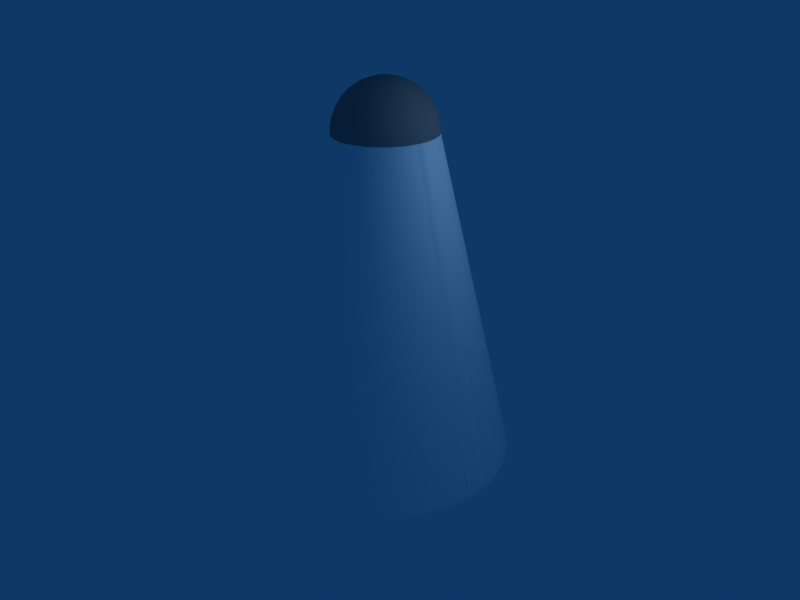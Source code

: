 # Source: pill-challenge.blend  (saved by Blender 2.37.0; exported with 4.5.12 LTS)
import bpy
from mathutils import Matrix  # noqa: F401  (used for matrix-valued properties, if any)

bpy.ops.wm.read_factory_settings(use_empty=True)
scene = bpy.context.scene
scene.name = 'Scene'

# ---- collections
col_collection_1 = bpy.data.collections.new('Collection 1'); scene.collection.children.link(col_collection_1)

# ---- materials (node trees are filled in below, after node groups)
mat_material_002 = bpy.data.materials.new('Material.002')
mat_material_002.alpha_threshold = 0.0
mat_material_002.preview_render_type = 'FLAT'
mat_material_002.diffuse_color = (0.5065, 0.5187, 0.5187, 1.0)
mat_material_002.roughness = 0.5
mat_material_002.line_color = (0.0, 0.0, 0.0, 1.0)
mat_material_001 = bpy.data.materials.new('Material.001')
mat_material_001.alpha_threshold = 0.0
mat_material_001.preview_render_type = 'FLAT'
mat_material_001.diffuse_color = (1.0, 1.0, 1.0, 1.0)
mat_material_001.roughness = 0.5
mat_material_001.line_color = (0.0, 0.0, 0.0, 1.0)

# ---- node groups
ng_auto_smooth = bpy.data.node_groups.new('Auto Smooth', 'GeometryNodeTree')
_s = ng_auto_smooth.interface.new_socket(name='Geometry', in_out='OUTPUT', socket_type='NodeSocketGeometry')
_s = ng_auto_smooth.interface.new_socket(name='Geometry', in_out='INPUT', socket_type='NodeSocketGeometry')
_s = ng_auto_smooth.interface.new_socket(name='Angle', in_out='INPUT', socket_type='NodeSocketFloat')
_s.subtype = 'ANGLE'
_s.min_value = 0.0
_s.max_value = 3.142
ng_auto_smooth.is_modifier = True
_N = ng_auto_smooth.nodes; _L = ng_auto_smooth.links
n0 = _N.new('NodeGroupOutput'); n0.name = 'Group Output'; n0.location = (480, -100)
n1 = _N.new('NodeGroupInput'); n1.name = 'Group Input'; n1.location = (-420, -300)
n2 = _N.new('NodeGroupInput'); n2.name = 'Group Input.001'; n2.location = (-60, -100)
n3 = _N.new('GeometryNodeSetShadeSmooth'); n3.name = 'Set Shade Smooth'; n3.location = (120, -100)
n3.domain = 'EDGE'
n4 = _N.new('GeometryNodeSetShadeSmooth'); n4.name = 'Set Shade Smooth.001'; n4.location = (300, -100)
n5 = _N.new('GeometryNodeInputMeshEdgeAngle'); n5.name = 'Edge Angle'; n5.location = (-420, -220)
n6 = _N.new('GeometryNodeInputEdgeSmooth'); n6.name = 'Is Edge Smooth'; n6.location = (-60, -160)
n7 = _N.new('GeometryNodeInputShadeSmooth'); n7.name = 'Is Face Smooth'; n7.location = (-240, -340)
n8 = _N.new('FunctionNodeBooleanMath'); n8.name = 'Boolean Math'; n8.location = (-60, -220)
n9 = _N.new('FunctionNodeCompare'); n9.name = 'Compare'; n9.location = (-240, -180)
n9.operation = 'LESS_EQUAL'
_L.new(n5.outputs[0], n9.inputs[0])
_L.new(n4.outputs[0], n0.inputs[0])
_L.new(n1.outputs[1], n9.inputs[1])
_L.new(n9.outputs[0], n8.inputs[0])
_L.new(n7.outputs[0], n8.inputs[1])
_L.new(n2.outputs[0], n3.inputs[0])
_L.new(n6.outputs[0], n3.inputs[1])
_L.new(n3.outputs[0], n4.inputs[0])
_L.new(n8.outputs[0], n3.inputs[2])
n0.is_active_output = True

# ---- material node trees

# ---- world
world_world = bpy.data.worlds.new('World'); scene.world = world_world
world_world.color = (0.05656, 0.2208, 0.4)
world_world.use_sun_shadow = False
world_world.sun_shadow_jitter_overblur = 0.0
world_world.cycles.sampling_method = 'MANUAL'
world_world.cycles.sample_map_resolution = 256

# ---- cameras
cam_camera = bpy.data.cameras.new('Camera')
cam_camera.passepartout_alpha = 0.2
cam_camera.clip_end = 100.0
cam_camera.lens = 35.0
cam_camera.ortho_scale = 7.314
cam_camera.show_passepartout = False
cam_camera.show_safe_areas = True
cam_camera.dof.focus_distance = 0.0
cam_camera.dof.aperture_fstop = 128.0

# ---- lights
light_spot = bpy.data.lights.new('Spot', 'POINT')
light_spot.transmission_factor = 0.0
light_spot.cutoff_distance = 30.0
light_spot.energy = 100.0
light_spot.shadow_buffer_clip_start = 1.001
light_spot.shadow_soft_size = 1.0
light_spot.shadow_maximum_resolution = 0.006
light_spot.use_absolute_resolution = True
light_spot.cycles.use_multiple_importance_sampling = False

# ---- meshes
me_sphere_001 = bpy.data.meshes.new('Sphere.001')
me_sphere_001.from_pydata([(0.08025, -0.3934, -0.8307), (0.1597, -0.3776, -0.8187), (0.2377, -0.3621, -0.7988), (0.3133, -0.3471, -0.7712), (0.3859, -0.3326, -0.7362), (0.4549, -0.3189, -0.6941), (0.5194, -0.3061, -0.6453), (0.5789, -0.2942, -0.5903), (0.6329, -0.2835, -0.5296), (0.6807, -0.274, -0.4638), (0.7221, -0.2658, -0.3935), (0.7564, -0.2589, -0.3195), (0.7835, -0.2536, -0.2423), (0.803, -0.2497, -0.1629), (0.8148, -0.2473, -0.08182), (0.8187, -0.2465, -1.036e-07), (0.8148, -0.2473, 0.08182), (0.803, -0.2497, 0.1629), (0.7835, -0.2536, 0.2423), (0.7564, -0.2589, 0.3195), (0.7221, -0.2658, 0.3935), (0.6807, -0.274, 0.4638), (0.6329, -0.2835, 0.5296), (0.5789, -0.2942, 0.5903), (0.5194, -0.3061, 0.6453), (0.4549, -0.3189, 0.6941), (0.3859, -0.3326, 0.7362), (0.3133, -0.3471, 0.7712), (0.2377, -0.3621, 0.7988), (0.1597, -0.3776, 0.8187), (0.08025, -0.3934, 0.8307), (0.07559, -0.3781, 0.8307), (0.1505, -0.3471, 0.8187), (0.2239, -0.3167, 0.7988), (0.2951, -0.2872, 0.7712), (0.3636, -0.2588, 0.7362), (0.4285, -0.2319, 0.6941), (0.4893, -0.2067, 0.6453), (0.5453, -0.1835, 0.5903), (0.5962, -0.1625, 0.5296), (0.6412, -0.1438, 0.4638), (0.6802, -0.1277, 0.3935), (0.7125, -0.1143, 0.3195), (0.738, -0.1037, 0.2423), (0.7564, -0.09609, 0.1629), (0.7675, -0.09149, 0.08182), (0.7712, -0.08995, -9.718e-08), (0.7675, -0.09149, -0.08182), (0.7564, -0.09609, -0.1629), (0.738, -0.1037, -0.2423), (0.7125, -0.1143, -0.3195), (0.6802, -0.1277, -0.3935), (0.6412, -0.1438, -0.4638), (0.5962, -0.1625, -0.5296), (0.5453, -0.1835, -0.5903), (0.4893, -0.2067, -0.6453), (0.4285, -0.2319, -0.6941), (0.3636, -0.2588, -0.7362), (0.2951, -0.2872, -0.7712), (0.2239, -0.3167, -0.7988), (0.1505, -0.3471, -0.8187), (0.07559, -0.3781, -0.8307), (-3.372e-07, -0.4094, -0.8348), (0.06803, -0.3639, -0.8307), (0.1354, -0.3189, -0.8187), (0.2015, -0.2748, -0.7988), (0.2656, -0.2319, -0.7712), (0.3272, -0.1908, -0.7362), (0.3856, -0.1517, -0.6941), (0.4403, -0.1152, -0.6453), (0.4908, -0.08147, -0.5903), (0.5365, -0.0509, -0.5296), (0.5771, -0.02379, -0.4638), (0.6121, -0.0003922, -0.3935), (0.6412, 0.01907, -0.3195), (0.6642, 0.0344, -0.2423), (0.6807, 0.04546, -0.1629), (0.6907, 0.05214, -0.08182), (0.6941, 0.05437, -9.122e-08), (0.6907, 0.05214, 0.08182), (0.6807, 0.04546, 0.1629), (0.6642, 0.0344, 0.2423), (0.6412, 0.01907, 0.3195), (0.6121, -0.0003922, 0.3935), (0.5771, -0.02379, 0.4638), (0.5365, -0.0509, 0.5296), (0.4908, -0.08147, 0.5903), (0.4403, -0.1152, 0.6453), (0.3856, -0.1517, 0.6941), (0.3272, -0.1908, 0.7362), (0.2656, -0.2319, 0.7712), (0.2015, -0.2748, 0.7988), (0.1354, -0.3189, 0.8187), (0.06803, -0.3639, 0.8307), (0.05786, -0.3515, 0.8307), (0.1152, -0.2942, 0.8187), (0.1713, -0.2381, 0.7988), (0.2259, -0.1835, 0.7712), (0.2783, -0.1312, 0.7362), (0.3279, -0.08147, 0.6941), (0.3745, -0.03494, 0.6453), (0.4174, 0.007981, 0.5903), (0.4563, 0.04688, 0.5296), (0.4908, 0.08139, 0.4638), (0.5206, 0.1112, 0.3935), (0.5453, 0.1359, 0.3195), (0.5649, 0.1555, 0.2423), (0.5789, 0.1695, 0.1629), (0.5874, 0.178, 0.08182), (0.5903, 0.1809, -8.6e-08), (0.5874, 0.178, -0.08182), (0.5789, 0.1695, -0.1629), (0.5649, 0.1555, -0.2423), (0.5453, 0.1359, -0.3195), (0.5206, 0.1112, -0.3935), (0.4908, 0.08139, -0.4638), (0.4563, 0.04688, -0.5296), (0.4174, 0.007981, -0.5903), (0.3745, -0.03494, -0.6453), (0.3279, -0.08147, -0.6941), (0.2783, -0.1312, -0.7362), (0.2259, -0.1835, -0.7712), (0.1713, -0.2381, -0.7988), (0.1152, -0.2942, -0.8187), (0.05786, -0.3515, -0.8307), (0.04546, -0.3414, -0.8307), (0.09048, -0.274, -0.8187), (0.1346, -0.2079, -0.7988), (0.1775, -0.1438, -0.7712), (0.2186, -0.08221, -0.7362), (0.2577, -0.02379, -0.6941), (0.2942, 0.03092, -0.6453), (0.3279, 0.08139, -0.5903), (0.3585, 0.1271, -0.5296), (0.3856, 0.1677, -0.4638), (0.409, 0.2027, -0.3935), (0.4285, 0.2318, -0.3195), (0.4438, 0.2548, -0.2423), (0.4549, 0.2713, -0.1629), (0.4615, 0.2813, -0.08182), (0.4638, 0.2847, -8.172e-08), (0.4615, 0.2813, 0.08182), (0.4549, 0.2713, 0.1629), (0.4438, 0.2548, 0.2423), (0.4285, 0.2318, 0.3195), (0.409, 0.2027, 0.3935), (0.3856, 0.1677, 0.4638), (0.3585, 0.1271, 0.5296), (0.3279, 0.08139, 0.5903), (0.2942, 0.03092, 0.6453), (0.2577, -0.02379, 0.6941), (0.2186, -0.08221, 0.7362), (0.1775, -0.1438, 0.7712), (0.1346, -0.2079, 0.7988), (0.09048, -0.274, 0.8187), (0.04546, -0.3414, 0.8307), (0.03131, -0.3338, 0.8307), (0.06232, -0.2589, 0.8187), (0.09273, -0.1855, 0.7988), (0.1222, -0.1143, 0.7712), (0.1506, -0.04585, 0.7362), (0.1775, 0.01907, 0.6941), (0.2027, 0.07986, 0.6453), (0.2259, 0.1359, 0.5903), (0.2469, 0.1868, 0.5296), (0.2656, 0.2318, 0.4638), (0.2817, 0.2708, 0.3935), (0.2951, 0.3031, 0.3195), (0.3057, 0.3286, 0.2423), (0.3133, 0.347, 0.1629), (0.3179, 0.3581, 0.08182), (0.3195, 0.3618, -7.853e-08), (0.3179, 0.3581, -0.08182), (0.3133, 0.347, -0.1629), (0.3057, 0.3286, -0.2423), (0.2951, 0.3031, -0.3195), (0.2817, 0.2708, -0.3935), (0.2656, 0.2318, -0.4638), (0.2469, 0.1868, -0.5296), (0.2259, 0.1359, -0.5903), (0.2027, 0.07986, -0.6453), (0.1775, 0.01907, -0.6941), (0.1506, -0.04585, -0.7362), (0.1222, -0.1143, -0.7712), (0.09273, -0.1855, -0.7988), (0.06232, -0.2589, -0.8187), (0.03131, -0.3338, -0.8307), (0.01596, -0.3292, -0.8307), (0.03177, -0.2497, -0.8187), (0.04727, -0.1717, -0.7988), (0.06232, -0.09609, -0.7712), (0.07677, -0.02346, -0.7362), (0.09048, 0.04546, -0.6941), (0.1033, 0.11, -0.6453), (0.1152, 0.1695, -0.5903), (0.1259, 0.2235, -0.5296), (0.1354, 0.2713, -0.4638), (0.1436, 0.3127, -0.3935), (0.1505, 0.347, -0.3195), (0.1558, 0.3741, -0.2423), (0.1597, 0.3936, -0.1629), (0.1621, 0.4054, -0.08182), (0.1629, 0.4093, -7.657e-08), (0.1621, 0.4054, 0.08182), (0.1597, 0.3936, 0.1629), (0.1558, 0.3741, 0.2423), (0.1505, 0.347, 0.3195), (0.1436, 0.3127, 0.3935), (0.1354, 0.2713, 0.4638), (0.1259, 0.2235, 0.5296), (0.1152, 0.1695, 0.5903), (0.1033, 0.11, 0.6453), (0.09048, 0.04546, 0.6941), (0.07677, -0.02346, 0.7362), (0.06232, -0.09609, 0.7712), (0.04727, -0.1717, 0.7988), (0.03177, -0.2497, 0.8187), (0.01596, -0.3292, 0.8307), (2.137e-07, -0.3276, 0.8307), (2.087e-07, -0.2465, 0.8187), (2.228e-07, -0.1671, 0.7988), (1.992e-07, -0.08995, 0.7712), (1.9e-07, -0.0159, 0.7362), (2.266e-07, 0.05437, 0.6941), (2.005e-07, 0.1202, 0.6453), (2.042e-07, 0.1809, 0.5903), (2.043e-07, 0.2359, 0.5296), (1.954e-07, 0.2847, 0.4638), (1.443e-07, 0.3268, 0.3935), (1.875e-07, 0.3618, 0.3195), (1.551e-07, 0.3894, 0.2423), (1.21e-07, 0.4093, 0.1629), (1.778e-07, 0.4213, 0.08182), (1.528e-07, 0.4254, -7.591e-08), (1.778e-07, 0.4213, -0.08182), (1.555e-07, 0.4093, -0.1629), (1.515e-07, 0.3894, -0.2423), (2.22e-07, 0.3618, -0.3195), (1.804e-07, 0.3268, -0.3935), (1.849e-07, 0.2847, -0.4638), (1.851e-07, 0.2359, -0.5296), (1.85e-07, 0.1809, -0.5903), (2.001e-07, 0.1202, -0.6453), (1.917e-07, 0.05437, -0.6941), (1.948e-07, -0.0159, -0.7362), (2.176e-07, -0.08995, -0.7712), (2.101e-07, -0.1671, -0.7988), (1.99e-07, -0.2465, -0.8187), (2.115e-07, -0.3276, -0.8307), (-0.01596, -0.3292, -0.8307), (-0.03177, -0.2497, -0.8187), (-0.04727, -0.1717, -0.7988), (-0.06232, -0.09609, -0.7712), (-0.07677, -0.02346, -0.7362), (-0.09048, 0.04546, -0.6941), (-0.1033, 0.11, -0.6453), (-0.1152, 0.1695, -0.5903), (-0.1259, 0.2235, -0.5296), (-0.1354, 0.2713, -0.4638), (-0.1436, 0.3127, -0.3935), (-0.1505, 0.347, -0.3195), (-0.1558, 0.3741, -0.2423), (-0.1597, 0.3936, -0.1629), (-0.1621, 0.4054, -0.08182), (-0.1629, 0.4093, -7.657e-08), (-0.1621, 0.4054, 0.08182), (-0.1597, 0.3936, 0.1629), (-0.1558, 0.3741, 0.2423), (-0.1505, 0.347, 0.3195), (-0.1436, 0.3127, 0.3935), (-0.1354, 0.2713, 0.4638), (-0.1259, 0.2235, 0.5296), (-0.1152, 0.1695, 0.5903), (-0.1033, 0.11, 0.6453), (-0.09048, 0.04546, 0.6941), (-0.07677, -0.02346, 0.7362), (-0.06232, -0.09609, 0.7712), (-0.04727, -0.1717, 0.7988), (-0.03177, -0.2497, 0.8187), (-0.01596, -0.3292, 0.8307), (-0.03131, -0.3338, 0.8307), (-0.06232, -0.2589, 0.8187), (-0.09273, -0.1855, 0.7988), (-0.1222, -0.1143, 0.7712), (-0.1506, -0.04585, 0.7362), (-0.1775, 0.01907, 0.6941), (-0.2027, 0.07986, 0.6453), (-0.2259, 0.1359, 0.5903), (-0.2469, 0.1868, 0.5296), (-0.2656, 0.2318, 0.4638), (-0.2817, 0.2708, 0.3935), (-0.2951, 0.3031, 0.3195), (-0.3057, 0.3286, 0.2423), (-0.3133, 0.347, 0.1629), (-0.3179, 0.3581, 0.08182), (-0.3195, 0.3618, -7.853e-08), (-0.3179, 0.3581, -0.08182), (-0.3133, 0.347, -0.1629), (-0.3057, 0.3286, -0.2423), (-0.2951, 0.3031, -0.3195), (-0.2817, 0.2708, -0.3935), (-0.2656, 0.2318, -0.4638), (-0.2469, 0.1868, -0.5296), (-0.2259, 0.1359, -0.5903), (-0.2027, 0.07986, -0.6453), (-0.1775, 0.01907, -0.6941), (-0.1506, -0.04585, -0.7362), (-0.1222, -0.1143, -0.7712), (-0.09273, -0.1855, -0.7988), (-0.06232, -0.2589, -0.8187), (-0.03131, -0.3338, -0.8307), (-0.04546, -0.3414, -0.8307), (-0.09048, -0.274, -0.8187), (-0.1346, -0.2079, -0.7988), (-0.1775, -0.1438, -0.7712), (-0.2186, -0.08221, -0.7362), (-0.2577, -0.02379, -0.6941), (-0.2942, 0.03092, -0.6453), (-0.3279, 0.08139, -0.5903), (-0.3585, 0.1271, -0.5296), (-0.3856, 0.1677, -0.4638), (-0.409, 0.2027, -0.3935), (-0.4285, 0.2318, -0.3195), (-0.4438, 0.2548, -0.2423), (-0.4549, 0.2713, -0.1629), (-0.4615, 0.2813, -0.08182), (-0.4638, 0.2847, -8.172e-08), (-0.4615, 0.2813, 0.08182), (-0.4549, 0.2713, 0.1629), (-0.4438, 0.2548, 0.2423), (-0.4285, 0.2318, 0.3195), (-0.409, 0.2027, 0.3935), (-0.3856, 0.1677, 0.4638), (-0.3585, 0.1271, 0.5296), (-0.3279, 0.08139, 0.5903), (-0.2942, 0.03092, 0.6453), (-0.2577, -0.02379, 0.6941), (-0.2186, -0.08221, 0.7362), (-0.1775, -0.1438, 0.7712), (-0.1346, -0.2079, 0.7988), (-0.09048, -0.274, 0.8187), (-0.04546, -0.3414, 0.8307), (-0.05786, -0.3515, 0.8307), (-0.1152, -0.2942, 0.8187), (-0.1713, -0.2381, 0.7988), (-0.2259, -0.1835, 0.7712), (-0.2783, -0.1312, 0.7362), (-0.3279, -0.08147, 0.6941), (-0.3745, -0.03494, 0.6453), (-0.4174, 0.007981, 0.5903), (-0.4563, 0.04688, 0.5296), (-0.4908, 0.08139, 0.4638), (-0.5206, 0.1112, 0.3935), (-0.5453, 0.1359, 0.3195), (-0.5649, 0.1555, 0.2423), (-0.5789, 0.1695, 0.1629), (-0.5874, 0.178, 0.08182), (-0.5903, 0.1809, -8.6e-08), (-0.5874, 0.178, -0.08182), (-0.5789, 0.1695, -0.1629), (-0.5649, 0.1555, -0.2423), (-0.5453, 0.1359, -0.3195), (-0.5206, 0.1112, -0.3935), (-0.4908, 0.08139, -0.4638), (-0.4563, 0.04688, -0.5296), (-0.4174, 0.007981, -0.5903), (-0.3745, -0.03494, -0.6453), (-0.3279, -0.08147, -0.6941), (-0.2783, -0.1312, -0.7362), (-0.2259, -0.1835, -0.7712), (-0.1713, -0.2381, -0.7988), (-0.1152, -0.2942, -0.8187), (-0.05786, -0.3515, -0.8307), (-0.06803, -0.3639, -0.8307), (-0.1354, -0.3189, -0.8187), (-0.2015, -0.2748, -0.7988), (-0.2656, -0.2319, -0.7712), (-0.3272, -0.1908, -0.7362), (-0.3856, -0.1517, -0.6941), (-0.4403, -0.1152, -0.6453), (-0.4908, -0.08147, -0.5903), (-0.5365, -0.0509, -0.5296), (-0.5771, -0.02379, -0.4638), (-0.6121, -0.0003924, -0.3935), (-0.6412, 0.01907, -0.3195), (-0.6642, 0.0344, -0.2423), (-0.6807, 0.04546, -0.1629), (-0.6907, 0.05214, -0.08182), (-0.6941, 0.05437, -9.122e-08), (-0.6907, 0.05214, 0.08182), (-0.6807, 0.04546, 0.1629), (-0.6642, 0.0344, 0.2423), (-0.6412, 0.01907, 0.3195), (-0.6121, -0.0003924, 0.3935), (-0.5771, -0.02379, 0.4638), (-0.5365, -0.0509, 0.5296), (-0.4908, -0.08147, 0.5903), (-0.4403, -0.1152, 0.6453), (-0.3856, -0.1517, 0.6941), (-0.3272, -0.1908, 0.7362), (-0.2656, -0.2319, 0.7712), (-0.2015, -0.2748, 0.7988), (-0.1354, -0.3189, 0.8187), (-0.06803, -0.3639, 0.8307), (2.199e-07, -0.4094, 0.8348), (-0.07559, -0.3781, 0.8307), (-0.1505, -0.3471, 0.8187), (-0.2239, -0.3167, 0.7988), (-0.2951, -0.2872, 0.7712), (-0.3636, -0.2588, 0.7362), (-0.4285, -0.2319, 0.6941), (-0.4893, -0.2067, 0.6453), (-0.5453, -0.1835, 0.5903), (-0.5962, -0.1625, 0.5296), (-0.6412, -0.1438, 0.4638), (-0.6802, -0.1277, 0.3935), (-0.7125, -0.1143, 0.3195), (-0.738, -0.1037, 0.2423), (-0.7564, -0.09609, 0.1629), (-0.7675, -0.09149, 0.08182), (-0.7712, -0.08995, -9.718e-08), (-0.7675, -0.09149, -0.08182), (-0.7564, -0.09609, -0.1629), (-0.738, -0.1037, -0.2423), (-0.7125, -0.1143, -0.3195), (-0.6802, -0.1277, -0.3935), (-0.6412, -0.1438, -0.4638), (-0.5962, -0.1625, -0.5296), (-0.5453, -0.1835, -0.5903), (-0.4893, -0.2067, -0.6453), (-0.4285, -0.2319, -0.6941), (-0.3636, -0.2588, -0.7362), (-0.2951, -0.2872, -0.7712), (-0.2239, -0.3167, -0.7988), (-0.1505, -0.3471, -0.8187), (-0.07559, -0.3781, -0.8307), (-0.08025, -0.3934, -0.8307), (-0.1597, -0.3776, -0.8187), (-0.2377, -0.3621, -0.7988), (-0.3133, -0.3471, -0.7712), (-0.3859, -0.3326, -0.7362), (-0.4549, -0.3189, -0.6941), (-0.5194, -0.3061, -0.6453), (-0.5789, -0.2942, -0.5903), (-0.6329, -0.2835, -0.5296), (-0.6807, -0.274, -0.4638), (-0.7221, -0.2658, -0.3935), (-0.7564, -0.2589, -0.3195), (-0.7835, -0.2536, -0.2423), (-0.803, -0.2497, -0.1629), (-0.8148, -0.2473, -0.08182), (-0.8187, -0.2465, -1.036e-07), (-0.8148, -0.2473, 0.08182), (-0.803, -0.2497, 0.1629), (-0.7835, -0.2536, 0.2423), (-0.7564, -0.2589, 0.3195), (-0.7221, -0.2658, 0.3935), (-0.6807, -0.274, 0.4638), (-0.6329, -0.2835, 0.5296), (-0.5789, -0.2942, 0.5903), (-0.5194, -0.3061, 0.6453), (-0.4549, -0.3189, 0.6941), (-0.3859, -0.3326, 0.7362), (-0.3133, -0.3471, 0.7712), (-0.2377, -0.3621, 0.7988), (-0.1597, -0.3776, 0.8187), (-0.08025, -0.3934, 0.8307), (-0.08182, -0.4094, 0.8307), (-0.1629, -0.4094, 0.8187), (-0.2423, -0.4094, 0.7988), (-0.3195, -0.4094, 0.7712), (-0.3935, -0.4094, 0.7362), (-0.4638, -0.4094, 0.6941), (-0.5296, -0.4094, 0.6453), (-0.5903, -0.4094, 0.5903), (-0.6453, -0.4094, 0.5296), (-0.6941, -0.4094, 0.4638), (-0.7362, -0.4094, 0.3935), (-0.7712, -0.4094, 0.3195), (-0.7988, -0.4094, 0.2423), (-0.8187, -0.4094, 0.1629), (-0.8307, -0.4094, 0.08182), (-0.8348, -0.4094, -1.104e-07), (-0.8307, -0.4094, -0.08182), (-0.8187, -0.4094, -0.1629), (-0.7988, -0.4094, -0.2423), (-0.7712, -0.4094, -0.3195), (-0.7362, -0.4094, -0.3935), (-0.6941, -0.4094, -0.4638), (-0.6453, -0.4094, -0.5296), (-0.5903, -0.4094, -0.5903), (-0.5296, -0.4094, -0.6453), (-0.4638, -0.4094, -0.6941), (-0.3935, -0.4094, -0.7362), (-0.3195, -0.4094, -0.7712), (-0.2423, -0.4094, -0.7988), (-0.1629, -0.4094, -0.8187), (-0.08182, -0.4094, -0.8307), (-0.08025, -0.4254, -0.8307), (-0.08025, -0.4254, 0.8307), (0.08025, -0.4254, -0.8307), (0.08025, -0.4254, 0.8307), (0.08182, -0.4094, 0.8307), (0.1629, -0.4094, 0.8187), (0.2423, -0.4094, 0.7988), (0.3195, -0.4094, 0.7712), (0.3935, -0.4094, 0.7362), (0.4638, -0.4094, 0.6941), (0.5296, -0.4094, 0.6453), (0.5903, -0.4094, 0.5903), (0.6453, -0.4094, 0.5296), (0.6941, -0.4094, 0.4638), (0.7362, -0.4094, 0.3935), (0.7712, -0.4094, 0.3195), (0.7988, -0.4094, 0.2423), (0.8187, -0.4094, 0.1629), (0.8307, -0.4094, 0.08182), (0.8348, -0.4094, -1.104e-07), (0.8307, -0.4094, -0.08182), (0.8187, -0.4094, -0.1629), (0.7988, -0.4094, -0.2423), (0.7712, -0.4094, -0.3195), (0.7362, -0.4094, -0.3935), (0.6941, -0.4094, -0.4638), (0.6453, -0.4094, -0.5296), (0.5903, -0.4094, -0.5903), (0.5296, -0.4094, -0.6453), (0.4638, -0.4094, -0.6941), (0.3935, -0.4094, -0.7362), (0.3195, -0.4094, -0.7712), (0.2423, -0.4094, -0.7988), (0.1629, -0.4094, -0.8187), (0.08182, -0.4094, -0.8307)], [], [(62, 0, 532), (532, 0, 1, 531), (531, 1, 2, 530), (530, 2, 3, 529), (529, 3, 4, 528), (528, 4, 5, 527), (527, 5, 6, 526), (526, 6, 7, 525), (525, 7, 8, 524), (524, 8, 9, 523), (523, 9, 10, 522), (522, 10, 11, 521), (521, 11, 12, 520), (520, 12, 13, 519), (519, 13, 14, 518), (518, 14, 15, 517), (517, 15, 16, 516), (516, 16, 17, 515), (515, 17, 18, 514), (514, 18, 19, 513), (513, 19, 20, 512), (512, 20, 21, 511), (511, 21, 22, 510), (510, 22, 23, 509), (509, 23, 24, 508), (508, 24, 25, 507), (507, 25, 26, 506), (506, 26, 27, 505), (505, 27, 28, 504), (504, 28, 29, 503), (503, 29, 30, 502), (502, 30, 404), (404, 30, 31), (30, 29, 32, 31), (29, 28, 33, 32), (28, 27, 34, 33), (27, 26, 35, 34), (26, 25, 36, 35), (25, 24, 37, 36), (24, 23, 38, 37), (23, 22, 39, 38), (22, 21, 40, 39), (21, 20, 41, 40), (20, 19, 42, 41), (19, 18, 43, 42), (18, 17, 44, 43), (17, 16, 45, 44), (16, 15, 46, 45), (15, 14, 47, 46), (14, 13, 48, 47), (13, 12, 49, 48), (12, 11, 50, 49), (11, 10, 51, 50), (10, 9, 52, 51), (9, 8, 53, 52), (8, 7, 54, 53), (7, 6, 55, 54), (6, 5, 56, 55), (5, 4, 57, 56), (4, 3, 58, 57), (3, 2, 59, 58), (2, 1, 60, 59), (1, 0, 61, 60), (0, 62, 61), (62, 63, 61), (61, 63, 64, 60), (60, 64, 65, 59), (59, 65, 66, 58), (58, 66, 67, 57), (57, 67, 68, 56), (56, 68, 69, 55), (55, 69, 70, 54), (54, 70, 71, 53), (53, 71, 72, 52), (52, 72, 73, 51), (51, 73, 74, 50), (50, 74, 75, 49), (49, 75, 76, 48), (48, 76, 77, 47), (47, 77, 78, 46), (46, 78, 79, 45), (45, 79, 80, 44), (44, 80, 81, 43), (43, 81, 82, 42), (42, 82, 83, 41), (41, 83, 84, 40), (40, 84, 85, 39), (39, 85, 86, 38), (38, 86, 87, 37), (37, 87, 88, 36), (36, 88, 89, 35), (35, 89, 90, 34), (34, 90, 91, 33), (33, 91, 92, 32), (32, 92, 93, 31), (31, 93, 404), (404, 93, 94), (93, 92, 95, 94), (92, 91, 96, 95), (91, 90, 97, 96), (90, 89, 98, 97), (89, 88, 99, 98), (88, 87, 100, 99), (87, 86, 101, 100), (86, 85, 102, 101), (85, 84, 103, 102), (84, 83, 104, 103), (83, 82, 105, 104), (82, 81, 106, 105), (81, 80, 107, 106), (80, 79, 108, 107), (79, 78, 109, 108), (78, 77, 110, 109), (77, 76, 111, 110), (76, 75, 112, 111), (75, 74, 113, 112), (74, 73, 114, 113), (73, 72, 115, 114), (72, 71, 116, 115), (71, 70, 117, 116), (70, 69, 118, 117), (69, 68, 119, 118), (68, 67, 120, 119), (67, 66, 121, 120), (66, 65, 122, 121), (65, 64, 123, 122), (64, 63, 124, 123), (63, 62, 124), (62, 125, 124), (124, 125, 126, 123), (123, 126, 127, 122), (122, 127, 128, 121), (121, 128, 129, 120), (120, 129, 130, 119), (119, 130, 131, 118), (118, 131, 132, 117), (117, 132, 133, 116), (116, 133, 134, 115), (115, 134, 135, 114), (114, 135, 136, 113), (113, 136, 137, 112), (112, 137, 138, 111), (111, 138, 139, 110), (110, 139, 140, 109), (109, 140, 141, 108), (108, 141, 142, 107), (107, 142, 143, 106), (106, 143, 144, 105), (105, 144, 145, 104), (104, 145, 146, 103), (103, 146, 147, 102), (102, 147, 148, 101), (101, 148, 149, 100), (100, 149, 150, 99), (99, 150, 151, 98), (98, 151, 152, 97), (97, 152, 153, 96), (96, 153, 154, 95), (95, 154, 155, 94), (94, 155, 404), (404, 155, 156), (155, 154, 157, 156), (154, 153, 158, 157), (153, 152, 159, 158), (152, 151, 160, 159), (151, 150, 161, 160), (150, 149, 162, 161), (149, 148, 163, 162), (148, 147, 164, 163), (147, 146, 165, 164), (146, 145, 166, 165), (145, 144, 167, 166), (144, 143, 168, 167), (143, 142, 169, 168), (142, 141, 170, 169), (141, 140, 171, 170), (140, 139, 172, 171), (139, 138, 173, 172), (138, 137, 174, 173), (137, 136, 175, 174), (136, 135, 176, 175), (135, 134, 177, 176), (134, 133, 178, 177), (133, 132, 179, 178), (132, 131, 180, 179), (131, 130, 181, 180), (130, 129, 182, 181), (129, 128, 183, 182), (128, 127, 184, 183), (127, 126, 185, 184), (126, 125, 186, 185), (125, 62, 186), (62, 187, 186), (186, 187, 188, 185), (185, 188, 189, 184), (184, 189, 190, 183), (183, 190, 191, 182), (182, 191, 192, 181), (181, 192, 193, 180), (180, 193, 194, 179), (179, 194, 195, 178), (178, 195, 196, 177), (177, 196, 197, 176), (176, 197, 198, 175), (175, 198, 199, 174), (174, 199, 200, 173), (173, 200, 201, 172), (172, 201, 202, 171), (171, 202, 203, 170), (170, 203, 204, 169), (169, 204, 205, 168), (168, 205, 206, 167), (167, 206, 207, 166), (166, 207, 208, 165), (165, 208, 209, 164), (164, 209, 210, 163), (163, 210, 211, 162), (162, 211, 212, 161), (161, 212, 213, 160), (160, 213, 214, 159), (159, 214, 215, 158), (158, 215, 216, 157), (157, 216, 217, 156), (156, 217, 404), (404, 217, 218), (217, 216, 219, 218), (216, 215, 220, 219), (215, 214, 221, 220), (214, 213, 222, 221), (213, 212, 223, 222), (212, 211, 224, 223), (211, 210, 225, 224), (210, 209, 226, 225), (209, 208, 227, 226), (208, 207, 228, 227), (207, 206, 229, 228), (206, 205, 230, 229), (205, 204, 231, 230), (204, 203, 232, 231), (203, 202, 233, 232), (202, 201, 234, 233), (201, 200, 235, 234), (200, 199, 236, 235), (199, 198, 237, 236), (198, 197, 238, 237), (197, 196, 239, 238), (196, 195, 240, 239), (195, 194, 241, 240), (194, 193, 242, 241), (193, 192, 243, 242), (192, 191, 244, 243), (191, 190, 245, 244), (190, 189, 246, 245), (189, 188, 247, 246), (188, 187, 248, 247), (187, 62, 248), (62, 249, 248), (248, 249, 250, 247), (247, 250, 251, 246), (246, 251, 252, 245), (245, 252, 253, 244), (244, 253, 254, 243), (243, 254, 255, 242), (242, 255, 256, 241), (241, 256, 257, 240), (240, 257, 258, 239), (239, 258, 259, 238), (238, 259, 260, 237), (237, 260, 261, 236), (236, 261, 262, 235), (235, 262, 263, 234), (234, 263, 264, 233), (233, 264, 265, 232), (232, 265, 266, 231), (231, 266, 267, 230), (230, 267, 268, 229), (229, 268, 269, 228), (228, 269, 270, 227), (227, 270, 271, 226), (226, 271, 272, 225), (225, 272, 273, 224), (224, 273, 274, 223), (223, 274, 275, 222), (222, 275, 276, 221), (221, 276, 277, 220), (220, 277, 278, 219), (219, 278, 279, 218), (218, 279, 404), (404, 279, 280), (279, 278, 281, 280), (278, 277, 282, 281), (277, 276, 283, 282), (276, 275, 284, 283), (275, 274, 285, 284), (274, 273, 286, 285), (273, 272, 287, 286), (272, 271, 288, 287), (271, 270, 289, 288), (270, 269, 290, 289), (269, 268, 291, 290), (268, 267, 292, 291), (267, 266, 293, 292), (266, 265, 294, 293), (265, 264, 295, 294), (264, 263, 296, 295), (263, 262, 297, 296), (262, 261, 298, 297), (261, 260, 299, 298), (260, 259, 300, 299), (259, 258, 301, 300), (258, 257, 302, 301), (257, 256, 303, 302), (256, 255, 304, 303), (255, 254, 305, 304), (254, 253, 306, 305), (253, 252, 307, 306), (252, 251, 308, 307), (251, 250, 309, 308), (250, 249, 310, 309), (249, 62, 310), (62, 311, 310), (310, 311, 312, 309), (309, 312, 313, 308), (308, 313, 314, 307), (307, 314, 315, 306), (306, 315, 316, 305), (305, 316, 317, 304), (304, 317, 318, 303), (303, 318, 319, 302), (302, 319, 320, 301), (301, 320, 321, 300), (300, 321, 322, 299), (299, 322, 323, 298), (298, 323, 324, 297), (297, 324, 325, 296), (296, 325, 326, 295), (295, 326, 327, 294), (294, 327, 328, 293), (293, 328, 329, 292), (292, 329, 330, 291), (291, 330, 331, 290), (290, 331, 332, 289), (289, 332, 333, 288), (288, 333, 334, 287), (287, 334, 335, 286), (286, 335, 336, 285), (285, 336, 337, 284), (284, 337, 338, 283), (283, 338, 339, 282), (282, 339, 340, 281), (281, 340, 341, 280), (280, 341, 404), (404, 341, 342), (341, 340, 343, 342), (340, 339, 344, 343), (339, 338, 345, 344), (338, 337, 346, 345), (337, 336, 347, 346), (336, 335, 348, 347), (335, 334, 349, 348), (334, 333, 350, 349), (333, 332, 351, 350), (332, 331, 352, 351), (331, 330, 353, 352), (330, 329, 354, 353), (329, 328, 355, 354), (328, 327, 356, 355), (327, 326, 357, 356), (326, 325, 358, 357), (325, 324, 359, 358), (324, 323, 360, 359), (323, 322, 361, 360), (322, 321, 362, 361), (321, 320, 363, 362), (320, 319, 364, 363), (319, 318, 365, 364), (318, 317, 366, 365), (317, 316, 367, 366), (316, 315, 368, 367), (315, 314, 369, 368), (314, 313, 370, 369), (313, 312, 371, 370), (312, 311, 372, 371), (311, 62, 372), (62, 373, 372), (372, 373, 374, 371), (371, 374, 375, 370), (370, 375, 376, 369), (369, 376, 377, 368), (368, 377, 378, 367), (367, 378, 379, 366), (366, 379, 380, 365), (365, 380, 381, 364), (364, 381, 382, 363), (363, 382, 383, 362), (362, 383, 384, 361), (361, 384, 385, 360), (360, 385, 386, 359), (359, 386, 387, 358), (358, 387, 388, 357), (357, 388, 389, 356), (356, 389, 390, 355), (355, 390, 391, 354), (354, 391, 392, 353), (353, 392, 393, 352), (352, 393, 394, 351), (351, 394, 395, 350), (350, 395, 396, 349), (349, 396, 397, 348), (348, 397, 398, 347), (347, 398, 399, 346), (346, 399, 400, 345), (345, 400, 401, 344), (344, 401, 402, 343), (343, 402, 403, 342), (342, 403, 404), (404, 403, 405), (403, 402, 406, 405), (402, 401, 407, 406), (401, 400, 408, 407), (400, 399, 409, 408), (399, 398, 410, 409), (398, 397, 411, 410), (397, 396, 412, 411), (396, 395, 413, 412), (395, 394, 414, 413), (394, 393, 415, 414), (393, 392, 416, 415), (392, 391, 417, 416), (391, 390, 418, 417), (390, 389, 419, 418), (389, 388, 420, 419), (388, 387, 421, 420), (387, 386, 422, 421), (386, 385, 423, 422), (385, 384, 424, 423), (384, 383, 425, 424), (383, 382, 426, 425), (382, 381, 427, 426), (381, 380, 428, 427), (380, 379, 429, 428), (379, 378, 430, 429), (378, 377, 431, 430), (377, 376, 432, 431), (376, 375, 433, 432), (375, 374, 434, 433), (374, 373, 435, 434), (373, 62, 435), (62, 436, 435), (435, 436, 437, 434), (434, 437, 438, 433), (433, 438, 439, 432), (432, 439, 440, 431), (431, 440, 441, 430), (430, 441, 442, 429), (429, 442, 443, 428), (428, 443, 444, 427), (427, 444, 445, 426), (426, 445, 446, 425), (425, 446, 447, 424), (424, 447, 448, 423), (423, 448, 449, 422), (422, 449, 450, 421), (421, 450, 451, 420), (420, 451, 452, 419), (419, 452, 453, 418), (418, 453, 454, 417), (417, 454, 455, 416), (416, 455, 456, 415), (415, 456, 457, 414), (414, 457, 458, 413), (413, 458, 459, 412), (412, 459, 460, 411), (411, 460, 461, 410), (410, 461, 462, 409), (409, 462, 463, 408), (408, 463, 464, 407), (407, 464, 465, 406), (406, 465, 466, 405), (405, 466, 404), (404, 466, 467), (466, 465, 468, 467), (465, 464, 469, 468), (464, 463, 470, 469), (463, 462, 471, 470), (462, 461, 472, 471), (461, 460, 473, 472), (460, 459, 474, 473), (459, 458, 475, 474), (458, 457, 476, 475), (457, 456, 477, 476), (456, 455, 478, 477), (455, 454, 479, 478), (454, 453, 480, 479), (453, 452, 481, 480), (452, 451, 482, 481), (451, 450, 483, 482), (450, 449, 484, 483), (449, 448, 485, 484), (448, 447, 486, 485), (447, 446, 487, 486), (446, 445, 488, 487), (445, 444, 489, 488), (444, 443, 490, 489), (443, 442, 491, 490), (442, 441, 492, 491), (441, 440, 493, 492), (440, 439, 494, 493), (439, 438, 495, 494), (438, 437, 496, 495), (437, 436, 497, 496), (436, 62, 497), (62, 498, 497), (467, 499, 404), (404, 501, 502), (500, 62, 532)])
me_sphere_001.polygons.foreach_set('use_smooth', [True] * 516)
me_sphere_001.materials.append(mat_material_002)
me_sphere_001.use_remesh_preserve_volume = False
me_sphere_001.use_remesh_preserve_attributes = False
me_sphere_001.use_mirror_vertex_groups = False
me_sphere_001.update()
me_sphere = bpy.data.meshes.new('Sphere')
me_sphere.from_pydata([(3.969, 0.01209, -0.629), (3.969, 0.01209, 0.629), (3.966, 0.02371, 0.629), (3.966, 0.02371, -0.629), (-0.2666, -7.15e-07, -1.586), (3.96, 0.03442, -0.629), (3.96, 0.03442, 0.629), (3.952, 0.04381, 0.629), (3.952, 0.04381, -0.629), (3.943, 0.05151, -0.629), (3.943, 0.05151, 0.629), (3.932, 0.05724, 0.629), (3.956, 0.1139, 0.6199), (3.956, 0.1139, -0.6199), (3.932, 0.05724, -0.629), (-0.2527, 0.1524, -1.578), (3.933, 0.1209, -0.6199), (3.944, 0.18, -0.6049), (3.956, 0.2372, -0.584), (3.967, 0.2922, -0.5575), (3.977, 0.3444, -0.5256), (3.987, 0.3933, -0.4886), (3.996, 0.4384, -0.447), (4.004, 0.4792, -0.401), (4.011, 0.5155, -0.3512), (4.017, 0.5467, -0.298), (4.023, 0.5728, -0.2419), (4.027, 0.5933, -0.1835), (4.03, 0.608, -0.1233), (4.031, 0.617, -0.06196), (4.032, 0.6199, -2.538e-07), (4.031, 0.617, 0.06196), (4.03, 0.608, 0.1233), (4.027, 0.5933, 0.1835), (4.023, 0.5728, 0.2419), (4.017, 0.5467, 0.298), (4.011, 0.5155, 0.3512), (4.004, 0.4792, 0.401), (3.996, 0.4384, 0.447), (3.987, 0.3933, 0.4886), (3.977, 0.3444, 0.5256), (3.967, 0.2922, 0.5575), (3.956, 0.2372, 0.584), (3.944, 0.18, 0.6049), (3.933, 0.1209, 0.6199), (-0.2527, 0.1524, 1.578), (-0.2666, 0.1554, 1.578), (-0.2666, 0.3094, 1.555), (-0.2666, 0.4603, 1.517), (-0.2666, 0.6068, 1.465), (-0.2666, 0.7475, 1.399), (-0.2666, 0.881, 1.319), (-0.2666, 1.006, 1.226), (-0.2666, 1.121, 1.121), (-0.2666, 1.226, 1.006), (-0.2666, 1.319, 0.881), (-0.2666, 1.399, 0.7475), (-0.2666, 1.465, 0.6068), (-0.2666, 1.517, 0.4603), (-0.2666, 1.555, 0.3094), (-0.2666, 1.578, 0.1554), (-0.2666, 1.586, -2.592e-07), (-0.2666, 1.578, -0.1554), (-0.2666, 1.555, -0.3094), (-0.2666, 1.517, -0.4603), (-0.2666, 1.465, -0.6068), (-0.2666, 1.399, -0.7475), (-0.2666, 1.319, -0.881), (-0.2666, 1.226, -1.006), (-0.2666, 1.121, -1.121), (-0.2666, 1.006, -1.226), (-0.2666, 0.881, -1.319), (-0.2666, 0.7475, -1.399), (-0.2666, 0.6068, -1.465), (-0.2666, 0.4603, -1.517), (-0.2666, 0.3094, -1.555), (-0.2666, 0.1554, -1.578), (-0.2805, 0.1524, -1.578), (-0.2942, 0.3034, -1.555), (-0.3077, 0.4515, -1.517), (-0.3208, 0.5952, -1.465), (-0.3334, 0.7332, -1.399), (-0.3453, 0.8641, -1.319), (-0.3565, 0.9867, -1.226), (-0.3668, 1.1, -1.121), (-0.3761, 1.202, -1.006), (-0.3844, 1.293, -0.881), (-0.3916, 1.372, -0.7475), (-0.3975, 1.437, -0.6068), (-0.4022, 1.488, -0.4603), (-0.4056, 1.525, -0.3094), (-0.4076, 1.548, -0.1554), (-0.4083, 1.555, -2.465e-07), (-0.4076, 1.548, 0.1554), (-0.4056, 1.525, 0.3094), (-0.4022, 1.488, 0.4603), (-0.3975, 1.437, 0.6068), (-0.3916, 1.372, 0.7475), (-0.3844, 1.293, 0.881), (-0.3761, 1.202, 1.006), (-0.3668, 1.1, 1.121), (-0.3565, 0.9867, 1.226), (-0.3453, 0.8641, 1.319), (-0.3334, 0.7332, 1.399), (-0.3208, 0.5952, 1.465), (-0.3077, 0.4515, 1.517), (-0.2942, 0.3034, 1.555), (-0.2805, 0.1524, 1.578), (-0.2938, 0.1436, 1.578), (-0.3208, 0.2858, 1.555), (-0.3473, 0.4253, 1.517), (-0.373, 0.5606, 1.465), (-0.3976, 0.6906, 1.399), (-0.421, 0.8139, 1.319), (-0.4429, 0.9294, 1.226), (-0.4632, 1.036, 1.121), (-0.4815, 1.132, 1.006), (-0.4977, 1.218, 0.881), (-0.5118, 1.292, 0.7475), (-0.5234, 1.354, 0.6068), (-0.5326, 1.402, 0.4603), (-0.5392, 1.437, 0.3094), (-0.5432, 1.458, 0.1554), (-0.5446, 1.465, -2.344e-07), (-0.5432, 1.458, -0.1554), (-0.5392, 1.437, -0.3094), (-0.5326, 1.402, -0.4603), (-0.5234, 1.354, -0.6068), (-0.5118, 1.292, -0.7475), (-0.4977, 1.218, -0.881), (-0.4815, 1.132, -1.006), (-0.4632, 1.036, -1.121), (-0.4429, 0.9294, -1.226), (-0.421, 0.8139, -1.319), (-0.3976, 0.6906, -1.399), (-0.373, 0.5606, -1.465), (-0.3473, 0.4253, -1.517), (-0.3208, 0.2858, -1.555), (-0.2938, 0.1436, -1.578), (-0.3061, 0.1292, -1.578), (-0.3453, 0.2572, -1.555), (-0.3837, 0.3827, -1.517), (-0.421, 0.5046, -1.465), (-0.4568, 0.6215, -1.399), (-0.4908, 0.7325, -1.319), (-0.5226, 0.8364, -1.226), (-0.552, 0.9323, -1.121), (-0.5786, 1.019, -1.006), (-0.6022, 1.096, -0.881), (-0.6225, 1.163, -0.7475), (-0.6395, 1.218, -0.6068), (-0.6528, 1.262, -0.4603), (-0.6624, 1.293, -0.3094), (-0.6682, 1.312, -0.1554), (-0.6702, 1.319, -2.232e-07), (-0.6682, 1.312, 0.1554), (-0.6624, 1.293, 0.3094), (-0.6528, 1.262, 0.4603), (-0.6395, 1.218, 0.6068), (-0.6225, 1.163, 0.7475), (-0.6022, 1.096, 0.881), (-0.5786, 1.019, 1.006), (-0.552, 0.9323, 1.121), (-0.5226, 0.8365, 1.226), (-0.4908, 0.7325, 1.319), (-0.4568, 0.6215, 1.399), (-0.421, 0.5046, 1.465), (-0.3837, 0.3827, 1.517), (-0.3453, 0.2572, 1.555), (-0.3061, 0.1292, 1.578), (-0.3169, 0.1099, 1.578), (-0.3668, 0.2188, 1.555), (-0.4157, 0.3255, 1.517), (-0.4632, 0.4291, 1.465), (-0.5087, 0.5286, 1.399), (-0.552, 0.623, 1.319), (-0.5925, 0.7113, 1.226), (-0.6298, 0.7929, 1.121), (-0.6637, 0.8668, 1.006), (-0.6937, 0.9323, 0.881), (-0.7196, 0.9889, 0.7475), (-0.7412, 1.036, 0.6068), (-0.7581, 1.073, 0.4603), (-0.7704, 1.1, 0.3094), (-0.7778, 1.116, 0.1554), (-0.7803, 1.121, -2.133e-07), (-0.7778, 1.116, -0.1554), (-0.7704, 1.1, -0.3094), (-0.7581, 1.073, -0.4603), (-0.7412, 1.036, -0.6068), (-0.7196, 0.9889, -0.7475), (-0.6937, 0.9323, -0.881), (-0.6637, 0.8668, -1.006), (-0.6298, 0.7929, -1.121), (-0.5925, 0.7113, -1.226), (-0.552, 0.623, -1.319), (-0.5087, 0.5286, -1.399), (-0.4632, 0.4291, -1.465), (-0.4157, 0.3255, -1.517), (-0.3668, 0.2188, -1.555), (-0.3169, 0.1099, -1.578), (-0.3258, 0.08635, -1.578), (-0.3844, 0.1719, -1.555), (-0.4419, 0.2557, -1.517), (-0.4977, 0.3371, -1.465), (-0.5513, 0.4153, -1.399), (-0.6022, 0.4895, -1.319), (-0.6498, 0.5589, -1.226), (-0.6937, 0.623, -1.121), (-0.7335, 0.681, -1.006), (-0.7688, 0.7325, -0.881), (-0.7993, 0.777, -0.7475), (-0.8246, 0.8139, -0.6068), (-0.8446, 0.8431, -0.4603), (-0.859, 0.8641, -0.3094), (-0.8677, 0.8768, -0.1554), (-0.8706, 0.881, -2.053e-07), (-0.8677, 0.8768, 0.1554), (-0.859, 0.8641, 0.3094), (-0.8446, 0.8431, 0.4603), (-0.8246, 0.8139, 0.6068), (-0.7993, 0.777, 0.7475), (-0.7688, 0.7325, 0.881), (-0.7335, 0.681, 1.006), (-0.6937, 0.623, 1.121), (-0.6498, 0.5589, 1.226), (-0.6022, 0.4895, 1.319), (-0.5513, 0.4153, 1.399), (-0.4977, 0.3371, 1.465), (-0.4419, 0.2557, 1.517), (-0.3844, 0.1719, 1.555), (-0.3258, 0.08635, 1.578), (-0.2666, -7.827e-09, 1.586), (-0.3324, 0.05948, 1.578), (-0.3975, 0.1184, 1.555), (-0.4614, 0.1762, 1.517), (-0.5234, 0.2322, 1.465), (-0.583, 0.2861, 1.399), (-0.6395, 0.3371, 1.319), (-0.6924, 0.385, 1.226), (-0.7412, 0.4291, 1.121), (-0.7854, 0.4691, 1.006), (-0.8246, 0.5046, 0.881), (-0.8585, 0.5352, 0.7475), (-0.8867, 0.5606, 0.6068), (-0.9088, 0.5807, 0.4603), (-0.9248, 0.5952, 0.3094), (-0.9345, 0.6039, 0.1554), (-0.9377, 0.6068, -1.993e-07), (-0.9345, 0.6039, -0.1554), (-0.9248, 0.5952, -0.3094), (-0.9088, 0.5807, -0.4603), (-0.8867, 0.5606, -0.6068), (-0.8585, 0.5352, -0.7475), (-0.8246, 0.5046, -0.881), (-0.7854, 0.4691, -1.006), (-0.7412, 0.4291, -1.121), (-0.6924, 0.385, -1.226), (-0.6395, 0.3371, -1.319), (-0.583, 0.2861, -1.399), (-0.5234, 0.2322, -1.465), (-0.4614, 0.1762, -1.517), (-0.3975, 0.1184, -1.555), (-0.3324, 0.05948, -1.578), (-0.3364, 0.03032, -1.578), (-0.4056, 0.06035, -1.555), (-0.4734, 0.0898, -1.517), (-0.5392, 0.1184, -1.465), (-0.6025, 0.1458, -1.399), (-0.6624, 0.1719, -1.319), (-0.7186, 0.1963, -1.226), (-0.7704, 0.2188, -1.121), (-0.8174, 0.2391, -1.006), (-0.859, 0.2572, -0.881), (-0.895, 0.2728, -0.7475), (-0.9248, 0.2858, -0.6068), (-0.9484, 0.296, -0.4603), (-0.9654, 0.3034, -0.3094), (-0.9757, 0.3079, -0.1554), (-0.9791, 0.3094, -1.956e-07), (-0.9757, 0.3079, 0.1554), (-0.9654, 0.3034, 0.3094), (-0.9484, 0.296, 0.4603), (-0.9248, 0.2858, 0.6068), (-0.895, 0.2728, 0.7475), (-0.859, 0.2572, 0.881), (-0.8174, 0.2391, 1.006), (-0.7704, 0.2188, 1.121), (-0.7186, 0.1963, 1.226), (-0.6624, 0.1719, 1.319), (-0.6025, 0.1458, 1.399), (-0.5392, 0.1184, 1.465), (-0.4734, 0.0898, 1.517), (-0.4056, 0.06035, 1.555), (-0.3364, 0.03032, 1.578), (-0.3378, -3.764e-08, 1.578), (-0.4083, -5.538e-08, 1.555), (-0.4775, 7.366e-10, 1.517), (-0.5446, -7.517e-08, 1.465), (-0.609, -1.074e-07, 1.399), (-0.6702, -6.734e-08, 1.319), (-0.7274, -1.17e-07, 1.226), (-0.7803, -1.132e-07, 1.121), (-0.8281, -7.387e-08, 1.006), (-0.8706, -7.441e-08, 0.881), (-0.9073, -2.141e-07, 0.7475), (-0.9377, -1.089e-07, 0.6068), (-0.9618, -2.167e-07, 0.4603), (-0.9791, -3.142e-07, 0.3094), (-0.9895, -1.668e-07, 0.1554), (-0.993, -1.226e-07, -1.943e-07), (-0.9895, -1.668e-07, -0.1554), (-0.9791, -3.142e-07, -0.3094), (-0.9618, -2.672e-08, -0.4603), (-0.9377, -5.002e-08, -0.6068), (-0.9073, -1.455e-07, -0.7475), (-0.8706, -2.025e-07, -0.881), (-0.8281, -1.104e-07, -1.006), (-0.7803, -1.366e-07, -1.121), (-0.7274, -1.702e-07, -1.226), (-0.6702, -8.445e-08, -1.319), (-0.609, -4.928e-08, -1.399), (-0.5446, -4.012e-08, -1.465), (-0.4775, -7.24e-08, -1.517), (-0.4083, -6.315e-08, -1.555), (-0.3378, -3.852e-08, -1.578), (-0.3364, -0.03032, -1.578), (-0.4056, -0.06035, -1.555), (-0.4734, -0.0898, -1.517), (-0.5392, -0.1184, -1.465), (-0.6025, -0.1458, -1.399), (-0.6624, -0.1719, -1.319), (-0.7186, -0.1963, -1.226), (-0.7704, -0.2188, -1.121), (-0.8174, -0.2391, -1.006), (-0.859, -0.2572, -0.881), (-0.895, -0.2728, -0.7475), (-0.9248, -0.2858, -0.6068), (-0.9484, -0.296, -0.4603), (-0.9654, -0.3034, -0.3094), (-0.9757, -0.3079, -0.1554), (-0.9791, -0.3094, -1.956e-07), (-0.9757, -0.3079, 0.1554), (-0.9654, -0.3034, 0.3094), (-0.9484, -0.296, 0.4603), (-0.9248, -0.2858, 0.6068), (-0.895, -0.2728, 0.7475), (-0.859, -0.2572, 0.881), (-0.8174, -0.2391, 1.006), (-0.7704, -0.2188, 1.121), (-0.7186, -0.1963, 1.226), (-0.6624, -0.1719, 1.319), (-0.6025, -0.1458, 1.399), (-0.5392, -0.1184, 1.465), (-0.4734, -0.0898, 1.517), (-0.4056, -0.06035, 1.555), (-0.3364, -0.03032, 1.578), (-0.3324, -0.05948, 1.578), (-0.3975, -0.1184, 1.555), (-0.4614, -0.1762, 1.517), (-0.5234, -0.2322, 1.465), (-0.583, -0.2861, 1.399), (-0.6395, -0.3371, 1.319), (-0.6924, -0.385, 1.226), (-0.7412, -0.4291, 1.121), (-0.7854, -0.4691, 1.006), (-0.8246, -0.5046, 0.881), (-0.8585, -0.5352, 0.7475), (-0.8867, -0.5606, 0.6068), (-0.9088, -0.5807, 0.4603), (-0.9248, -0.5952, 0.3094), (-0.9345, -0.6039, 0.1554), (-0.9377, -0.6068, -1.993e-07), (-0.9345, -0.6039, -0.1554), (-0.9248, -0.5952, -0.3094), (-0.9088, -0.5807, -0.4603), (-0.8867, -0.5606, -0.6068), (-0.8585, -0.5352, -0.7475), (-0.8246, -0.5046, -0.881), (-0.7854, -0.4691, -1.006), (-0.7412, -0.4291, -1.121), (-0.6924, -0.385, -1.226), (-0.6395, -0.3371, -1.319), (-0.583, -0.2861, -1.399), (-0.5234, -0.2322, -1.465), (-0.4614, -0.1762, -1.517), (-0.3975, -0.1184, -1.555), (-0.3324, -0.05948, -1.578), (-0.3258, -0.08635, -1.578), (-0.3844, -0.1719, -1.555), (-0.4419, -0.2557, -1.517), (-0.4977, -0.3371, -1.465), (-0.5513, -0.4153, -1.399), (-0.6022, -0.4895, -1.319), (-0.6498, -0.5589, -1.226), (-0.6937, -0.623, -1.121), (-0.7335, -0.681, -1.006), (-0.7688, -0.7325, -0.881), (-0.7993, -0.777, -0.7475), (-0.8246, -0.8139, -0.6068), (-0.8446, -0.8431, -0.4603), (-0.859, -0.8641, -0.3094), (-0.8677, -0.8768, -0.1554), (-0.8706, -0.881, -2.053e-07), (-0.8677, -0.8768, 0.1554), (-0.859, -0.8641, 0.3094), (-0.8446, -0.8431, 0.4603), (-0.8246, -0.8139, 0.6068), (-0.7993, -0.777, 0.7475), (-0.7688, -0.7325, 0.881), (-0.7335, -0.681, 1.006), (-0.6937, -0.623, 1.121), (-0.6498, -0.5589, 1.226), (-0.6022, -0.4895, 1.319), (-0.5513, -0.4153, 1.399), (-0.4977, -0.3371, 1.465), (-0.4419, -0.2557, 1.517), (-0.3844, -0.1719, 1.555), (-0.3258, -0.08635, 1.578), (-0.3169, -0.1099, 1.578), (-0.3668, -0.2188, 1.555), (-0.4157, -0.3255, 1.517), (-0.4632, -0.4291, 1.465), (-0.5087, -0.5286, 1.399), (-0.552, -0.623, 1.319), (-0.5925, -0.7113, 1.226), (-0.6298, -0.7929, 1.121), (-0.6637, -0.8668, 1.006), (-0.6937, -0.9323, 0.881), (-0.7196, -0.9889, 0.7475), (-0.7412, -1.036, 0.6068), (-0.7581, -1.073, 0.4603), (-0.7704, -1.1, 0.3094), (-0.7778, -1.116, 0.1554), (-0.7803, -1.121, -2.133e-07), (-0.7778, -1.116, -0.1554), (-0.7704, -1.1, -0.3094), (-0.7581, -1.073, -0.4603), (-0.7412, -1.036, -0.6068), (-0.7196, -0.9889, -0.7475), (-0.6937, -0.9323, -0.881), (-0.6637, -0.8668, -1.006), (-0.6298, -0.7929, -1.121), (-0.5925, -0.7113, -1.226), (-0.552, -0.623, -1.319), (-0.5087, -0.5286, -1.399), (-0.4632, -0.4291, -1.465), (-0.4157, -0.3255, -1.517), (-0.3668, -0.2188, -1.555), (-0.3169, -0.1099, -1.578), (-0.3061, -0.1292, -1.578), (-0.3453, -0.2572, -1.555), (-0.3837, -0.3827, -1.517), (-0.421, -0.5046, -1.465), (-0.4568, -0.6215, -1.399), (-0.4908, -0.7325, -1.319), (-0.5226, -0.8364, -1.226), (-0.552, -0.9323, -1.121), (-0.5786, -1.019, -1.006), (-0.6022, -1.096, -0.881), (-0.6225, -1.163, -0.7475), (-0.6395, -1.218, -0.6068), (-0.6528, -1.262, -0.4603), (-0.6624, -1.293, -0.3094), (-0.6682, -1.312, -0.1554), (-0.6702, -1.319, -2.232e-07), (-0.6682, -1.312, 0.1554), (-0.6624, -1.293, 0.3094), (-0.6528, -1.262, 0.4603), (-0.6395, -1.218, 0.6068), (-0.6225, -1.163, 0.7475), (-0.6022, -1.096, 0.881), (-0.5786, -1.019, 1.006), (-0.552, -0.9323, 1.121), (-0.5226, -0.8365, 1.226), (-0.4908, -0.7325, 1.319), (-0.4568, -0.6215, 1.399), (-0.421, -0.5046, 1.465), (-0.3837, -0.3827, 1.517), (-0.3453, -0.2572, 1.555), (-0.3061, -0.1292, 1.578), (-0.2938, -0.1436, 1.578), (-0.3208, -0.2858, 1.555), (-0.3473, -0.4253, 1.517), (-0.373, -0.5606, 1.465), (-0.3976, -0.6906, 1.399), (-0.421, -0.8139, 1.319), (-0.4429, -0.9294, 1.226), (-0.4632, -1.036, 1.121), (-0.4815, -1.132, 1.006), (-0.4977, -1.218, 0.881), (-0.5118, -1.292, 0.7475), (-0.5234, -1.354, 0.6068), (-0.5326, -1.402, 0.4603), (-0.5392, -1.437, 0.3094), (-0.5432, -1.458, 0.1554), (-0.5446, -1.465, -2.344e-07), (-0.5432, -1.458, -0.1554), (-0.5392, -1.437, -0.3094), (-0.5326, -1.402, -0.4603), (-0.5234, -1.354, -0.6068), (-0.5118, -1.292, -0.7475), (-0.4977, -1.218, -0.881), (-0.4815, -1.132, -1.006), (-0.4632, -1.036, -1.121), (-0.4429, -0.9294, -1.226), (-0.421, -0.8139, -1.319), (-0.3976, -0.6906, -1.399), (-0.373, -0.5606, -1.465), (-0.3473, -0.4253, -1.517), (-0.3208, -0.2858, -1.555), (-0.2938, -0.1436, -1.578), (-0.2805, -0.1524, -1.578), (-0.2942, -0.3034, -1.555), (-0.3077, -0.4515, -1.517), (-0.3208, -0.5952, -1.465), (-0.3334, -0.7332, -1.399), (-0.3453, -0.8641, -1.319), (-0.3565, -0.9867, -1.226), (-0.3668, -1.1, -1.121), (-0.3761, -1.202, -1.006), (-0.3844, -1.293, -0.881), (-0.3916, -1.372, -0.7475), (-0.3975, -1.437, -0.6068), (-0.4022, -1.488, -0.4603), (-0.4056, -1.525, -0.3094), (-0.4076, -1.548, -0.1554), (-0.4083, -1.555, -2.465e-07), (-0.4076, -1.548, 0.1554), (-0.4056, -1.525, 0.3094), (-0.4022, -1.488, 0.4603), (-0.3975, -1.437, 0.6068), (-0.3916, -1.372, 0.7475), (-0.3844, -1.293, 0.881), (-0.3761, -1.202, 1.006), (-0.3668, -1.1, 1.121), (-0.3565, -0.9867, 1.226), (-0.3453, -0.8641, 1.319), (-0.3334, -0.7332, 1.399), (-0.3208, -0.5952, 1.465), (-0.3077, -0.4515, 1.517), (-0.2942, -0.3034, 1.555), (-0.2805, -0.1524, 1.578), (-0.2666, -0.1554, 1.578), (-0.2666, -0.3094, 1.555), (-0.2666, -0.4603, 1.517), (-0.2666, -0.6068, 1.465), (-0.2666, -0.7475, 1.399), (-0.2666, -0.881, 1.319), (-0.2666, -1.006, 1.226), (-0.2666, -1.121, 1.121), (-0.2666, -1.226, 1.006), (-0.2666, -1.319, 0.881), (-0.2666, -1.399, 0.7475), (-0.2666, -1.465, 0.6068), (-0.2666, -1.517, 0.4603), (-0.2666, -1.555, 0.3094), (-0.2666, -1.578, 0.1554), (-0.2666, -1.586, -2.592e-07), (-0.2666, -1.578, -0.1554), (-0.2666, -1.555, -0.3094), (-0.2666, -1.517, -0.4603), (-0.2666, -1.465, -0.6068), (-0.2666, -1.399, -0.7475), (-0.2666, -1.319, -0.881), (-0.2666, -1.226, -1.006), (-0.2666, -1.121, -1.121), (-0.2666, -1.006, -1.226), (-0.2666, -0.881, -1.319), (-0.2666, -0.7475, -1.399), (-0.2666, -0.6068, -1.465), (-0.2666, -0.4603, -1.517), (-0.2666, -0.3094, -1.555), (-0.2666, -0.1554, -1.578), (-0.2527, -0.1524, -1.578), (3.933, -0.1209, -0.6199), (3.944, -0.18, -0.6049), (3.956, -0.2372, -0.584), (3.967, -0.2922, -0.5575), (3.977, -0.3444, -0.5256), (3.987, -0.3933, -0.4886), (3.996, -0.4384, -0.447), (4.004, -0.4792, -0.401), (4.011, -0.5155, -0.3512), (4.017, -0.5467, -0.298), (4.023, -0.5728, -0.2419), (4.027, -0.5933, -0.1835), (4.03, -0.608, -0.1233), (4.031, -0.617, -0.06196), (4.032, -0.6199, -2.538e-07), (4.031, -0.617, 0.06196), (4.03, -0.608, 0.1233), (4.027, -0.5933, 0.1835), (4.023, -0.5728, 0.2419), (4.017, -0.5467, 0.298), (4.011, -0.5155, 0.3512), (4.004, -0.4792, 0.401), (3.996, -0.4384, 0.447), (3.987, -0.3933, 0.4886), (3.977, -0.3444, 0.5256), (3.967, -0.2922, 0.5575), (3.956, -0.2372, 0.584), (3.944, -0.18, 0.6049), (3.933, -0.1209, 0.6199), (-0.2527, -0.1524, 1.578), (3.932, -0.05724, 0.629), (3.956, -0.1139, 0.6199), (3.956, -0.1139, -0.6199), (3.932, -0.05724, -0.629), (3.943, -0.05151, -0.629), (3.943, -0.05151, 0.629), (3.952, -0.04381, 0.629), (3.952, -0.04381, -0.629), (3.96, -0.03442, -0.629), (3.96, -0.03442, 0.629), (3.966, -0.02371, 0.629), (3.966, -0.02371, -0.629), (3.969, -0.01209, -0.629), (3.969, -0.01209, 0.629), (3.971, 1.32e-07, 0.629), (3.971, 1.304e-07, -0.629), (3.971, 1.304e-07, -0.629), (4.032, 1.557e-07, -0.6199), (4.092, 1.683e-07, -0.6049), (4.151, 1.593e-07, -0.584), (4.207, 1.624e-07, -0.5575), (4.26, 1.751e-07, -0.5256), (4.31, 2.394e-07, -0.4886), (4.356, 2.064e-07, -0.447), (4.397, 2.365e-07, -0.401), (4.434, 2.889e-07, -0.3512), (4.466, 2.113e-07, -0.298), (4.493, 2.032e-07, -0.2419), (4.514, 2.227e-07, -0.1835), (4.529, 3.085e-07, -0.1233), (4.538, 2.996e-07, -0.06196), (4.541, 2.114e-07, -2.538e-07), (4.538, 2.996e-07, 0.06196), (4.529, 3.085e-07, 0.1233), (4.514, 2.646e-07, 0.1835), (4.493, 2.005e-07, 0.2419), (4.466, 3.078e-07, 0.298), (4.434, 2.156e-07, 0.3512), (4.397, 1.985e-07, 0.401), (4.356, 2.167e-07, 0.447), (4.31, 2.155e-07, 0.4886), (4.26, 1.853e-07, 0.5256), (4.207, 1.608e-07, 0.5575), (4.151, 1.779e-07, 0.584), (4.092, 1.3e-07, 0.6049), (4.032, 1.497e-07, 0.6199), (3.971, 1.32e-07, 0.629), (3.969, -0.01209, 0.629), (4.03, -0.02406, 0.6199), (4.089, -0.0358, 0.6049), (4.146, -0.04719, 0.584), (4.201, -0.05813, 0.5575), (4.253, -0.06851, 0.5256), (4.302, -0.07823, 0.4886), (4.347, -0.0872, 0.447), (4.388, -0.09532, 0.401), (4.424, -0.1025, 0.3512), (4.455, -0.1088, 0.298), (4.481, -0.1139, 0.2419), (4.502, -0.118, 0.1835), (4.517, -0.1209, 0.1233), (4.526, -0.1227, 0.06196), (4.529, -0.1233, -2.538e-07), (4.526, -0.1227, -0.06196), (4.517, -0.1209, -0.1233), (4.502, -0.118, -0.1835), (4.481, -0.1139, -0.2419), (4.455, -0.1088, -0.298), (4.424, -0.1025, -0.3512), (4.388, -0.09532, -0.401), (4.347, -0.0872, -0.447), (4.302, -0.07823, -0.4886), (4.253, -0.06851, -0.5256), (4.201, -0.05813, -0.5575), (4.146, -0.04719, -0.584), (4.089, -0.0358, -0.6049), (4.03, -0.02406, -0.6199), (3.969, -0.01209, -0.629), (3.966, -0.02371, -0.629), (4.023, -0.04719, -0.6199), (4.078, -0.07022, -0.6049), (4.132, -0.09257, -0.584), (4.184, -0.114, -0.5575), (4.233, -0.1344, -0.5256), (4.279, -0.1535, -0.4886), (4.322, -0.171, -0.447), (4.36, -0.187, -0.401), (4.394, -0.2011, -0.3512), (4.424, -0.2133, -0.298), (4.448, -0.2235, -0.2419), (4.468, -0.2315, -0.1835), (4.481, -0.2372, -0.1233), (4.49, -0.2407, -0.06196), (4.493, -0.2419, -2.538e-07), (4.49, -0.2407, 0.06196), (4.481, -0.2372, 0.1233), (4.468, -0.2315, 0.1835), (4.448, -0.2235, 0.2419), (4.424, -0.2133, 0.298), (4.394, -0.2011, 0.3512), (4.36, -0.187, 0.401), (4.322, -0.171, 0.447), (4.279, -0.1535, 0.4886), (4.233, -0.1344, 0.5256), (4.184, -0.114, 0.5575), (4.132, -0.09257, 0.584), (4.078, -0.07022, 0.6049), (4.023, -0.04719, 0.6199), (3.966, -0.02371, 0.629), (3.96, -0.03442, 0.629), (4.011, -0.06851, 0.6199), (4.061, -0.1019, 0.6049), (4.11, -0.1344, 0.584), (4.156, -0.1655, 0.5575), (4.201, -0.1951, 0.5256), (4.242, -0.2228, 0.4886), (4.28, -0.2483, 0.447), (4.315, -0.2715, 0.401), (4.346, -0.292, 0.3512), (4.372, -0.3097, 0.298), (4.394, -0.3244, 0.2419), (4.412, -0.3361, 0.1835), (4.424, -0.3444, 0.1233), (4.432, -0.3495, 0.06196), (4.434, -0.3512, -2.538e-07), (4.432, -0.3495, -0.06196), (4.424, -0.3444, -0.1233), (4.412, -0.3361, -0.1835), (4.394, -0.3244, -0.2419), (4.372, -0.3097, -0.298), (4.346, -0.292, -0.3512), (4.315, -0.2715, -0.401), (4.28, -0.2483, -0.447), (4.242, -0.2228, -0.4886), (4.201, -0.1951, -0.5256), (4.156, -0.1655, -0.5575), (4.11, -0.1344, -0.584), (4.061, -0.1019, -0.6049), (4.011, -0.06851, -0.6199), (3.96, -0.03442, -0.629), (3.952, -0.04381, -0.629), (3.996, -0.0872, -0.6199), (4.038, -0.1297, -0.6049), (4.08, -0.171, -0.584), (4.119, -0.2107, -0.5575), (4.157, -0.2483, -0.5256), (4.192, -0.2835, -0.4886), (4.225, -0.316, -0.447), (4.254, -0.3455, -0.401), (4.28, -0.3716, -0.3512), (4.303, -0.3942, -0.298), (4.322, -0.4129, -0.2419), (4.336, -0.4277, -0.1835), (4.347, -0.4384, -0.1233), (4.353, -0.4448, -0.06196), (4.356, -0.447, -2.538e-07), (4.353, -0.4448, 0.06196), (4.347, -0.4384, 0.1233), (4.336, -0.4277, 0.1835), (4.322, -0.4129, 0.2419), (4.303, -0.3942, 0.298), (4.28, -0.3716, 0.3512), (4.254, -0.3455, 0.401), (4.225, -0.316, 0.447), (4.192, -0.2835, 0.4886), (4.157, -0.2483, 0.5256), (4.119, -0.2107, 0.5575), (4.08, -0.171, 0.584), (4.038, -0.1297, 0.6049), (3.996, -0.0872, 0.6199), (3.952, -0.04381, 0.629), (3.943, -0.05151, 0.629), (3.977, -0.1025, 0.6199), (4.011, -0.1526, 0.6049), (4.043, -0.2011, 0.584), (4.074, -0.2477, 0.5575), (4.104, -0.292, 0.5256), (4.131, -0.3334, 0.4886), (4.157, -0.3716, 0.447), (4.18, -0.4063, 0.401), (4.201, -0.437, 0.3512), (4.218, -0.4635, 0.298), (4.233, -0.4856, 0.2419), (4.245, -0.5029, 0.1835), (4.253, -0.5155, 0.1233), (4.258, -0.523, 0.06196), (4.26, -0.5256, -2.538e-07), (4.258, -0.523, -0.06196), (4.253, -0.5155, -0.1233), (4.245, -0.5029, -0.1835), (4.233, -0.4856, -0.2419), (4.218, -0.4635, -0.298), (4.201, -0.437, -0.3512), (4.18, -0.4063, -0.401), (4.157, -0.3716, -0.447), (4.131, -0.3334, -0.4886), (4.104, -0.292, -0.5256), (4.074, -0.2477, -0.5575), (4.043, -0.2011, -0.584), (4.011, -0.1526, -0.6049), (3.977, -0.1025, -0.6199), (3.943, -0.05151, -0.629), (3.932, -0.05724, -0.629), (3.956, -0.1139, -0.6199), (3.979, -0.1695, -0.6049), (4.001, -0.2235, -0.584), (4.023, -0.2753, -0.5575), (4.043, -0.3244, -0.5256), (4.062, -0.3705, -0.4886), (4.08, -0.4129, -0.447), (4.096, -0.4514, -0.401), (4.11, -0.4856, -0.3512), (4.122, -0.515, -0.298), (4.132, -0.5395, -0.2419), (4.14, -0.5588, -0.1835), (4.146, -0.5728, -0.1233), (4.149, -0.5812, -0.06196), (4.151, -0.584, -2.538e-07), (4.149, -0.5812, 0.06196), (4.146, -0.5728, 0.1233), (4.14, -0.5588, 0.1835), (4.132, -0.5395, 0.2419), (4.122, -0.515, 0.298), (4.11, -0.4856, 0.3512), (4.096, -0.4514, 0.401), (4.08, -0.4129, 0.447), (4.062, -0.3705, 0.4886), (4.043, -0.3244, 0.5256), (4.023, -0.2753, 0.5575), (4.001, -0.2235, 0.584), (3.979, -0.1695, 0.6049), (3.956, -0.1139, 0.6199), (3.932, -0.05724, 0.629), (3.933, -0.1209, 0.6199), (3.944, -0.18, 0.6049), (3.956, -0.2372, 0.584), (3.967, -0.2922, 0.5575), (3.977, -0.3444, 0.5256), (3.987, -0.3933, 0.4886), (3.996, -0.4384, 0.447), (4.004, -0.4792, 0.401), (4.011, -0.5155, 0.3512), (4.017, -0.5467, 0.298), (4.023, -0.5728, 0.2419), (4.027, -0.5933, 0.1835), (4.03, -0.608, 0.1233), (4.031, -0.617, 0.06196), (4.032, -0.6199, -2.538e-07), (4.031, -0.617, -0.06196), (4.03, -0.608, -0.1233), (4.027, -0.5933, -0.1835), (4.023, -0.5728, -0.2419), (4.017, -0.5467, -0.298), (4.011, -0.5155, -0.3512), (4.004, -0.4792, -0.401), (3.996, -0.4384, -0.447), (3.987, -0.3933, -0.4886), (3.977, -0.3444, -0.5256), (3.967, -0.2922, -0.5575), (3.956, -0.2372, -0.584), (3.944, -0.18, -0.6049), (3.933, -0.1209, -0.6199), (3.933, 0.1209, 0.6199), (3.944, 0.18, 0.6049), (3.956, 0.2372, 0.584), (3.967, 0.2922, 0.5575), (3.977, 0.3444, 0.5256), (3.987, 0.3933, 0.4886), (3.996, 0.4384, 0.447), (4.004, 0.4792, 0.401), (4.011, 0.5155, 0.3512), (4.017, 0.5467, 0.298), (4.023, 0.5728, 0.2419), (4.027, 0.5933, 0.1835), (4.03, 0.608, 0.1233), (4.031, 0.617, 0.06196), (4.032, 0.6199, -2.538e-07), (4.031, 0.617, -0.06196), (4.03, 0.608, -0.1233), (4.027, 0.5933, -0.1835), (4.023, 0.5728, -0.2419), (4.017, 0.5467, -0.298), (4.011, 0.5155, -0.3512), (4.004, 0.4792, -0.401), (3.996, 0.4384, -0.447), (3.987, 0.3933, -0.4886), (3.977, 0.3444, -0.5256), (3.967, 0.2922, -0.5575), (3.956, 0.2372, -0.584), (3.944, 0.18, -0.6049), (3.933, 0.1209, -0.6199), (3.932, 0.05724, -0.629), (3.956, 0.1139, -0.6199), (3.979, 0.1695, -0.6049), (4.001, 0.2235, -0.584), (4.023, 0.2753, -0.5575), (4.043, 0.3244, -0.5256), (4.062, 0.3705, -0.4886), (4.08, 0.4129, -0.447), (4.096, 0.4514, -0.401), (4.11, 0.4856, -0.3512), (4.122, 0.515, -0.298), (4.132, 0.5395, -0.2419), (4.14, 0.5588, -0.1835), (4.146, 0.5728, -0.1233), (4.149, 0.5812, -0.06196), (4.151, 0.584, -2.538e-07), (4.149, 0.5812, 0.06196), (4.146, 0.5728, 0.1233), (4.14, 0.5588, 0.1835), (4.132, 0.5395, 0.2419), (4.122, 0.515, 0.298), (4.11, 0.4856, 0.3512), (4.096, 0.4514, 0.401), (4.08, 0.4129, 0.447), (4.062, 0.3705, 0.4886), (4.043, 0.3244, 0.5256), (4.023, 0.2753, 0.5575), (4.001, 0.2235, 0.584), (3.979, 0.1695, 0.6049), (3.956, 0.1139, 0.6199), (3.932, 0.05724, 0.629), (3.943, 0.05151, 0.629), (3.977, 0.1025, 0.6199), (4.011, 0.1526, 0.6049), (4.043, 0.2011, 0.584), (4.074, 0.2478, 0.5575), (4.104, 0.292, 0.5256), (4.131, 0.3334, 0.4886), (4.157, 0.3716, 0.447), (4.18, 0.4063, 0.401), (4.201, 0.437, 0.3512), (4.218, 0.4635, 0.298), (4.233, 0.4856, 0.2419), (4.245, 0.5029, 0.1835), (4.253, 0.5155, 0.1233), (4.258, 0.523, 0.06196), (4.26, 0.5256, -2.538e-07), (4.258, 0.523, -0.06196), (4.253, 0.5155, -0.1233), (4.245, 0.5029, -0.1835), (4.233, 0.4856, -0.2419), (4.218, 0.4635, -0.298), (4.201, 0.437, -0.3512), (4.18, 0.4063, -0.401), (4.157, 0.3716, -0.447), (4.131, 0.3334, -0.4886), (4.104, 0.292, -0.5256), (4.074, 0.2478, -0.5575), (4.043, 0.2011, -0.584), (4.011, 0.1526, -0.6049), (3.977, 0.1025, -0.6199), (3.943, 0.05151, -0.629), (3.952, 0.04381, -0.629), (3.996, 0.0872, -0.6199), (4.038, 0.1297, -0.6049), (4.08, 0.171, -0.584), (4.119, 0.2107, -0.5575), (4.157, 0.2483, -0.5256), (4.192, 0.2835, -0.4886), (4.225, 0.316, -0.447), (4.254, 0.3455, -0.401), (4.28, 0.3716, -0.3512), (4.303, 0.3942, -0.298), (4.322, 0.4129, -0.2419), (4.336, 0.4277, -0.1835), (4.347, 0.4384, -0.1233), (4.353, 0.4448, -0.06196), (4.356, 0.447, -2.538e-07), (4.353, 0.4448, 0.06196), (4.347, 0.4384, 0.1233), (4.336, 0.4277, 0.1835), (4.322, 0.4129, 0.2419), (4.303, 0.3942, 0.298), (4.28, 0.3716, 0.3512), (4.254, 0.3455, 0.401), (4.225, 0.316, 0.447), (4.192, 0.2835, 0.4886), (4.157, 0.2483, 0.5256), (4.119, 0.2107, 0.5575), (4.08, 0.171, 0.584), (4.038, 0.1297, 0.6049), (3.996, 0.0872, 0.6199), (3.952, 0.04381, 0.629), (3.96, 0.03442, 0.629), (4.011, 0.06851, 0.6199), (4.061, 0.1019, 0.6049), (4.11, 0.1344, 0.584), (4.156, 0.1655, 0.5575), (4.201, 0.1951, 0.5256), (4.242, 0.2228, 0.4886), (4.28, 0.2483, 0.447), (4.315, 0.2715, 0.401), (4.346, 0.292, 0.3512), (4.372, 0.3097, 0.298), (4.394, 0.3244, 0.2419), (4.412, 0.3361, 0.1835), (4.424, 0.3444, 0.1233), (4.432, 0.3495, 0.06196), (4.434, 0.3512, -2.538e-07), (4.432, 0.3495, -0.06196), (4.424, 0.3444, -0.1233), (4.412, 0.3361, -0.1835), (4.394, 0.3244, -0.2419), (4.372, 0.3097, -0.298), (4.346, 0.292, -0.3512), (4.315, 0.2715, -0.401), (4.28, 0.2483, -0.447), (4.242, 0.2228, -0.4886), (4.201, 0.1951, -0.5256), (4.156, 0.1655, -0.5575), (4.11, 0.1344, -0.584), (4.061, 0.1019, -0.6049), (4.011, 0.06851, -0.6199), (3.96, 0.03442, -0.629), (3.966, 0.02371, -0.629), (4.023, 0.04719, -0.6199), (4.078, 0.07022, -0.6049), (4.132, 0.09257, -0.584), (4.184, 0.114, -0.5575), (4.233, 0.1344, -0.5256), (4.279, 0.1535, -0.4886), (4.322, 0.171, -0.447), (4.36, 0.187, -0.401), (4.394, 0.2011, -0.3512), (4.424, 0.2133, -0.298), (4.448, 0.2235, -0.2419), (4.468, 0.2315, -0.1835), (4.481, 0.2372, -0.1233), (4.49, 0.2407, -0.06196), (4.493, 0.2419, -2.538e-07), (4.49, 0.2407, 0.06196), (4.481, 0.2372, 0.1233), (4.468, 0.2315, 0.1835), (4.448, 0.2235, 0.2419), (4.424, 0.2133, 0.298), (4.394, 0.2011, 0.3512), (4.36, 0.187, 0.401), (4.322, 0.171, 0.447), (4.279, 0.1535, 0.4886), (4.233, 0.1344, 0.5256), (4.184, 0.114, 0.5575), (4.132, 0.09257, 0.584), (4.078, 0.07022, 0.6049), (4.023, 0.04719, 0.6199), (3.966, 0.02371, 0.629), (3.969, 0.01209, 0.629), (4.03, 0.02406, 0.6199), (4.089, 0.0358, 0.6049), (4.146, 0.04719, 0.584), (4.201, 0.05813, 0.5575), (4.253, 0.06851, 0.5256), (4.302, 0.07823, 0.4886), (4.347, 0.0872, 0.447), (4.388, 0.09532, 0.401), (4.424, 0.1025, 0.3512), (4.455, 0.1088, 0.298), (4.481, 0.1139, 0.2419), (4.502, 0.118, 0.1835), (4.517, 0.1209, 0.1233), (4.526, 0.1227, 0.06196), (4.529, 0.1233, -2.538e-07), (4.526, 0.1227, -0.06196), (4.517, 0.1209, -0.1233), (4.502, 0.118, -0.1835), (4.481, 0.1139, -0.2419), (4.455, 0.1088, -0.298), (4.424, 0.1025, -0.3512), (4.388, 0.09532, -0.401), (4.347, 0.0872, -0.447), (4.302, 0.07823, -0.4886), (4.253, 0.06851, -0.5256), (4.201, 0.05813, -0.5575), (4.146, 0.04719, -0.584), (4.089, 0.0358, -0.6049), (4.03, 0.02406, -0.6199), (3.969, 0.01209, -0.629)], [], [(4, 0, 620), (619, 1, 232), (232, 1, 2), (0, 4, 3), (4, 5, 3), (2, 6, 232), (232, 6, 7), (5, 4, 8), (4, 9, 8), (7, 10, 232), (232, 10, 11), (9, 4, 14), (4, 15, 14), (14, 15, 16, 13), (12, 44, 45, 11), (11, 45, 232), (232, 45, 46), (45, 44, 47, 46), (44, 43, 48, 47), (43, 42, 49, 48), (42, 41, 50, 49), (41, 40, 51, 50), (40, 39, 52, 51), (39, 38, 53, 52), (38, 37, 54, 53), (37, 36, 55, 54), (36, 35, 56, 55), (35, 34, 57, 56), (34, 33, 58, 57), (33, 32, 59, 58), (32, 31, 60, 59), (31, 30, 61, 60), (30, 29, 62, 61), (29, 28, 63, 62), (28, 27, 64, 63), (27, 26, 65, 64), (26, 25, 66, 65), (25, 24, 67, 66), (24, 23, 68, 67), (23, 22, 69, 68), (22, 21, 70, 69), (21, 20, 71, 70), (20, 19, 72, 71), (19, 18, 73, 72), (18, 17, 74, 73), (17, 16, 75, 74), (16, 15, 76, 75), (15, 4, 76), (4, 77, 76), (76, 77, 78, 75), (75, 78, 79, 74), (74, 79, 80, 73), (73, 80, 81, 72), (72, 81, 82, 71), (71, 82, 83, 70), (70, 83, 84, 69), (69, 84, 85, 68), (68, 85, 86, 67), (67, 86, 87, 66), (66, 87, 88, 65), (65, 88, 89, 64), (64, 89, 90, 63), (63, 90, 91, 62), (62, 91, 92, 61), (61, 92, 93, 60), (60, 93, 94, 59), (59, 94, 95, 58), (58, 95, 96, 57), (57, 96, 97, 56), (56, 97, 98, 55), (55, 98, 99, 54), (54, 99, 100, 53), (53, 100, 101, 52), (52, 101, 102, 51), (51, 102, 103, 50), (50, 103, 104, 49), (49, 104, 105, 48), (48, 105, 106, 47), (47, 106, 107, 46), (46, 107, 232), (232, 107, 108), (107, 106, 109, 108), (106, 105, 110, 109), (105, 104, 111, 110), (104, 103, 112, 111), (103, 102, 113, 112), (102, 101, 114, 113), (101, 100, 115, 114), (100, 99, 116, 115), (99, 98, 117, 116), (98, 97, 118, 117), (97, 96, 119, 118), (96, 95, 120, 119), (95, 94, 121, 120), (94, 93, 122, 121), (93, 92, 123, 122), (92, 91, 124, 123), (91, 90, 125, 124), (90, 89, 126, 125), (89, 88, 127, 126), (88, 87, 128, 127), (87, 86, 129, 128), (86, 85, 130, 129), (85, 84, 131, 130), (84, 83, 132, 131), (83, 82, 133, 132), (82, 81, 134, 133), (81, 80, 135, 134), (80, 79, 136, 135), (79, 78, 137, 136), (78, 77, 138, 137), (77, 4, 138), (4, 139, 138), (138, 139, 140, 137), (137, 140, 141, 136), (136, 141, 142, 135), (135, 142, 143, 134), (134, 143, 144, 133), (133, 144, 145, 132), (132, 145, 146, 131), (131, 146, 147, 130), (130, 147, 148, 129), (129, 148, 149, 128), (128, 149, 150, 127), (127, 150, 151, 126), (126, 151, 152, 125), (125, 152, 153, 124), (124, 153, 154, 123), (123, 154, 155, 122), (122, 155, 156, 121), (121, 156, 157, 120), (120, 157, 158, 119), (119, 158, 159, 118), (118, 159, 160, 117), (117, 160, 161, 116), (116, 161, 162, 115), (115, 162, 163, 114), (114, 163, 164, 113), (113, 164, 165, 112), (112, 165, 166, 111), (111, 166, 167, 110), (110, 167, 168, 109), (109, 168, 169, 108), (108, 169, 232), (232, 169, 170), (169, 168, 171, 170), (168, 167, 172, 171), (167, 166, 173, 172), (166, 165, 174, 173), (165, 164, 175, 174), (164, 163, 176, 175), (163, 162, 177, 176), (162, 161, 178, 177), (161, 160, 179, 178), (160, 159, 180, 179), (159, 158, 181, 180), (158, 157, 182, 181), (157, 156, 183, 182), (156, 155, 184, 183), (155, 154, 185, 184), (154, 153, 186, 185), (153, 152, 187, 186), (152, 151, 188, 187), (151, 150, 189, 188), (150, 149, 190, 189), (149, 148, 191, 190), (148, 147, 192, 191), (147, 146, 193, 192), (146, 145, 194, 193), (145, 144, 195, 194), (144, 143, 196, 195), (143, 142, 197, 196), (142, 141, 198, 197), (141, 140, 199, 198), (140, 139, 200, 199), (139, 4, 200), (4, 201, 200), (200, 201, 202, 199), (199, 202, 203, 198), (198, 203, 204, 197), (197, 204, 205, 196), (196, 205, 206, 195), (195, 206, 207, 194), (194, 207, 208, 193), (193, 208, 209, 192), (192, 209, 210, 191), (191, 210, 211, 190), (190, 211, 212, 189), (189, 212, 213, 188), (188, 213, 214, 187), (187, 214, 215, 186), (186, 215, 216, 185), (185, 216, 217, 184), (184, 217, 218, 183), (183, 218, 219, 182), (182, 219, 220, 181), (181, 220, 221, 180), (180, 221, 222, 179), (179, 222, 223, 178), (178, 223, 224, 177), (177, 224, 225, 176), (176, 225, 226, 175), (175, 226, 227, 174), (174, 227, 228, 173), (173, 228, 229, 172), (172, 229, 230, 171), (171, 230, 231, 170), (170, 231, 232), (232, 231, 233), (231, 230, 234, 233), (230, 229, 235, 234), (229, 228, 236, 235), (228, 227, 237, 236), (227, 226, 238, 237), (226, 225, 239, 238), (225, 224, 240, 239), (224, 223, 241, 240), (223, 222, 242, 241), (222, 221, 243, 242), (221, 220, 244, 243), (220, 219, 245, 244), (219, 218, 246, 245), (218, 217, 247, 246), (217, 216, 248, 247), (216, 215, 249, 248), (215, 214, 250, 249), (214, 213, 251, 250), (213, 212, 252, 251), (212, 211, 253, 252), (211, 210, 254, 253), (210, 209, 255, 254), (209, 208, 256, 255), (208, 207, 257, 256), (207, 206, 258, 257), (206, 205, 259, 258), (205, 204, 260, 259), (204, 203, 261, 260), (203, 202, 262, 261), (202, 201, 263, 262), (201, 4, 263), (4, 264, 263), (263, 264, 265, 262), (262, 265, 266, 261), (261, 266, 267, 260), (260, 267, 268, 259), (259, 268, 269, 258), (258, 269, 270, 257), (257, 270, 271, 256), (256, 271, 272, 255), (255, 272, 273, 254), (254, 273, 274, 253), (253, 274, 275, 252), (252, 275, 276, 251), (251, 276, 277, 250), (250, 277, 278, 249), (249, 278, 279, 248), (248, 279, 280, 247), (247, 280, 281, 246), (246, 281, 282, 245), (245, 282, 283, 244), (244, 283, 284, 243), (243, 284, 285, 242), (242, 285, 286, 241), (241, 286, 287, 240), (240, 287, 288, 239), (239, 288, 289, 238), (238, 289, 290, 237), (237, 290, 291, 236), (236, 291, 292, 235), (235, 292, 293, 234), (234, 293, 294, 233), (233, 294, 232), (232, 294, 295), (294, 293, 296, 295), (293, 292, 297, 296), (292, 291, 298, 297), (291, 290, 299, 298), (290, 289, 300, 299), (289, 288, 301, 300), (288, 287, 302, 301), (287, 286, 303, 302), (286, 285, 304, 303), (285, 284, 305, 304), (284, 283, 306, 305), (283, 282, 307, 306), (282, 281, 308, 307), (281, 280, 309, 308), (280, 279, 310, 309), (279, 278, 311, 310), (278, 277, 312, 311), (277, 276, 313, 312), (276, 275, 314, 313), (275, 274, 315, 314), (274, 273, 316, 315), (273, 272, 317, 316), (272, 271, 318, 317), (271, 270, 319, 318), (270, 269, 320, 319), (269, 268, 321, 320), (268, 267, 322, 321), (267, 266, 323, 322), (266, 265, 324, 323), (265, 264, 325, 324), (264, 4, 325), (4, 326, 325), (325, 326, 327, 324), (324, 327, 328, 323), (323, 328, 329, 322), (322, 329, 330, 321), (321, 330, 331, 320), (320, 331, 332, 319), (319, 332, 333, 318), (318, 333, 334, 317), (317, 334, 335, 316), (316, 335, 336, 315), (315, 336, 337, 314), (314, 337, 338, 313), (313, 338, 339, 312), (312, 339, 340, 311), (311, 340, 341, 310), (310, 341, 342, 309), (309, 342, 343, 308), (308, 343, 344, 307), (307, 344, 345, 306), (306, 345, 346, 305), (305, 346, 347, 304), (304, 347, 348, 303), (303, 348, 349, 302), (302, 349, 350, 301), (301, 350, 351, 300), (300, 351, 352, 299), (299, 352, 353, 298), (298, 353, 354, 297), (297, 354, 355, 296), (296, 355, 356, 295), (295, 356, 232), (232, 356, 357), (356, 355, 358, 357), (355, 354, 359, 358), (354, 353, 360, 359), (353, 352, 361, 360), (352, 351, 362, 361), (351, 350, 363, 362), (350, 349, 364, 363), (349, 348, 365, 364), (348, 347, 366, 365), (347, 346, 367, 366), (346, 345, 368, 367), (345, 344, 369, 368), (344, 343, 370, 369), (343, 342, 371, 370), (342, 341, 372, 371), (341, 340, 373, 372), (340, 339, 374, 373), (339, 338, 375, 374), (338, 337, 376, 375), (337, 336, 377, 376), (336, 335, 378, 377), (335, 334, 379, 378), (334, 333, 380, 379), (333, 332, 381, 380), (332, 331, 382, 381), (331, 330, 383, 382), (330, 329, 384, 383), (329, 328, 385, 384), (328, 327, 386, 385), (327, 326, 387, 386), (326, 4, 387), (4, 388, 387), (387, 388, 389, 386), (386, 389, 390, 385), (385, 390, 391, 384), (384, 391, 392, 383), (383, 392, 393, 382), (382, 393, 394, 381), (381, 394, 395, 380), (380, 395, 396, 379), (379, 396, 397, 378), (378, 397, 398, 377), (377, 398, 399, 376), (376, 399, 400, 375), (375, 400, 401, 374), (374, 401, 402, 373), (373, 402, 403, 372), (372, 403, 404, 371), (371, 404, 405, 370), (370, 405, 406, 369), (369, 406, 407, 368), (368, 407, 408, 367), (367, 408, 409, 366), (366, 409, 410, 365), (365, 410, 411, 364), (364, 411, 412, 363), (363, 412, 413, 362), (362, 413, 414, 361), (361, 414, 415, 360), (360, 415, 416, 359), (359, 416, 417, 358), (358, 417, 418, 357), (357, 418, 232), (232, 418, 419), (418, 417, 420, 419), (417, 416, 421, 420), (416, 415, 422, 421), (415, 414, 423, 422), (414, 413, 424, 423), (413, 412, 425, 424), (412, 411, 426, 425), (411, 410, 427, 426), (410, 409, 428, 427), (409, 408, 429, 428), (408, 407, 430, 429), (407, 406, 431, 430), (406, 405, 432, 431), (405, 404, 433, 432), (404, 403, 434, 433), (403, 402, 435, 434), (402, 401, 436, 435), (401, 400, 437, 436), (400, 399, 438, 437), (399, 398, 439, 438), (398, 397, 440, 439), (397, 396, 441, 440), (396, 395, 442, 441), (395, 394, 443, 442), (394, 393, 444, 443), (393, 392, 445, 444), (392, 391, 446, 445), (391, 390, 447, 446), (390, 389, 448, 447), (389, 388, 449, 448), (388, 4, 449), (4, 450, 449), (449, 450, 451, 448), (448, 451, 452, 447), (447, 452, 453, 446), (446, 453, 454, 445), (445, 454, 455, 444), (444, 455, 456, 443), (443, 456, 457, 442), (442, 457, 458, 441), (441, 458, 459, 440), (440, 459, 460, 439), (439, 460, 461, 438), (438, 461, 462, 437), (437, 462, 463, 436), (436, 463, 464, 435), (435, 464, 465, 434), (434, 465, 466, 433), (433, 466, 467, 432), (432, 467, 468, 431), (431, 468, 469, 430), (430, 469, 470, 429), (429, 470, 471, 428), (428, 471, 472, 427), (427, 472, 473, 426), (426, 473, 474, 425), (425, 474, 475, 424), (424, 475, 476, 423), (423, 476, 477, 422), (422, 477, 478, 421), (421, 478, 479, 420), (420, 479, 480, 419), (419, 480, 232), (232, 480, 481), (480, 479, 482, 481), (479, 478, 483, 482), (478, 477, 484, 483), (477, 476, 485, 484), (476, 475, 486, 485), (475, 474, 487, 486), (474, 473, 488, 487), (473, 472, 489, 488), (472, 471, 490, 489), (471, 470, 491, 490), (470, 469, 492, 491), (469, 468, 493, 492), (468, 467, 494, 493), (467, 466, 495, 494), (466, 465, 496, 495), (465, 464, 497, 496), (464, 463, 498, 497), (463, 462, 499, 498), (462, 461, 500, 499), (461, 460, 501, 500), (460, 459, 502, 501), (459, 458, 503, 502), (458, 457, 504, 503), (457, 456, 505, 504), (456, 455, 506, 505), (455, 454, 507, 506), (454, 453, 508, 507), (453, 452, 509, 508), (452, 451, 510, 509), (451, 450, 511, 510), (450, 4, 511), (4, 512, 511), (511, 512, 513, 510), (510, 513, 514, 509), (509, 514, 515, 508), (508, 515, 516, 507), (507, 516, 517, 506), (506, 517, 518, 505), (505, 518, 519, 504), (504, 519, 520, 503), (503, 520, 521, 502), (502, 521, 522, 501), (501, 522, 523, 500), (500, 523, 524, 499), (499, 524, 525, 498), (498, 525, 526, 497), (497, 526, 527, 496), (496, 527, 528, 495), (495, 528, 529, 494), (494, 529, 530, 493), (493, 530, 531, 492), (492, 531, 532, 491), (491, 532, 533, 490), (490, 533, 534, 489), (489, 534, 535, 488), (488, 535, 536, 487), (487, 536, 537, 486), (486, 537, 538, 485), (485, 538, 539, 484), (484, 539, 540, 483), (483, 540, 541, 482), (482, 541, 542, 481), (481, 542, 232), (232, 542, 543), (542, 541, 544, 543), (541, 540, 545, 544), (540, 539, 546, 545), (539, 538, 547, 546), (538, 537, 548, 547), (537, 536, 549, 548), (536, 535, 550, 549), (535, 534, 551, 550), (534, 533, 552, 551), (533, 532, 553, 552), (532, 531, 554, 553), (531, 530, 555, 554), (530, 529, 556, 555), (529, 528, 557, 556), (528, 527, 558, 557), (527, 526, 559, 558), (526, 525, 560, 559), (525, 524, 561, 560), (524, 523, 562, 561), (523, 522, 563, 562), (522, 521, 564, 563), (521, 520, 565, 564), (520, 519, 566, 565), (519, 518, 567, 566), (518, 517, 568, 567), (517, 516, 569, 568), (516, 515, 570, 569), (515, 514, 571, 570), (514, 513, 572, 571), (513, 512, 573, 572), (512, 4, 573), (4, 574, 573), (573, 574, 575, 572), (572, 575, 576, 571), (571, 576, 577, 570), (570, 577, 578, 569), (569, 578, 579, 568), (568, 579, 580, 567), (567, 580, 581, 566), (566, 581, 582, 565), (565, 582, 583, 564), (564, 583, 584, 563), (563, 584, 585, 562), (562, 585, 586, 561), (561, 586, 587, 560), (560, 587, 588, 559), (559, 588, 589, 558), (558, 589, 590, 557), (557, 590, 591, 556), (556, 591, 592, 555), (555, 592, 593, 554), (554, 593, 594, 553), (553, 594, 595, 552), (552, 595, 596, 551), (551, 596, 597, 550), (550, 597, 598, 549), (549, 598, 599, 548), (548, 599, 600, 547), (547, 600, 601, 546), (546, 601, 602, 545), (545, 602, 603, 544), (544, 603, 604, 543), (543, 604, 232), (232, 604, 605), (604, 603, 606, 605), (575, 574, 608, 607), (574, 4, 608), (4, 609, 608), (605, 610, 232), (232, 610, 611), (609, 4, 612), (4, 613, 612), (611, 614, 232), (232, 614, 615), (613, 4, 616), (4, 617, 616), (615, 618, 232), (232, 618, 619), (617, 4, 620), (617, 620, 621, 682), (619, 618, 652, 651), (618, 615, 713, 652), (616, 617, 682, 683), (613, 616, 683, 744), (615, 614, 714, 713), (614, 611, 775, 714), (612, 613, 744, 745), (609, 612, 745, 806), (611, 610, 776, 775), (610, 605, 837, 776), (608, 609, 806, 807), (607, 608, 807, 808), (575, 607, 808, 866), (605, 606, 836, 837), (606, 603, 838, 836), (603, 602, 839, 838), (602, 601, 840, 839), (601, 600, 841, 840), (600, 599, 842, 841), (599, 598, 843, 842), (598, 597, 844, 843), (597, 596, 845, 844), (596, 595, 846, 845), (595, 594, 847, 846), (594, 593, 848, 847), (593, 592, 849, 848), (592, 591, 850, 849), (591, 590, 851, 850), (590, 589, 852, 851), (589, 588, 853, 852), (588, 587, 854, 853), (587, 586, 855, 854), (586, 585, 856, 855), (585, 584, 857, 856), (584, 583, 858, 857), (583, 582, 859, 858), (582, 581, 860, 859), (581, 580, 861, 860), (580, 579, 862, 861), (579, 578, 863, 862), (578, 577, 864, 863), (577, 576, 865, 864), (576, 575, 866, 865), (44, 12, 925, 867), (43, 44, 867, 868), (42, 43, 868, 869), (41, 42, 869, 870), (40, 41, 870, 871), (39, 40, 871, 872), (38, 39, 872, 873), (37, 38, 873, 874), (36, 37, 874, 875), (35, 36, 875, 876), (34, 35, 876, 877), (33, 34, 877, 878), (32, 33, 878, 879), (31, 32, 879, 880), (30, 31, 880, 881), (29, 30, 881, 882), (28, 29, 882, 883), (27, 28, 883, 884), (26, 27, 884, 885), (25, 26, 885, 886), (24, 25, 886, 887), (23, 24, 887, 888), (22, 23, 888, 889), (21, 22, 889, 890), (20, 21, 890, 891), (19, 20, 891, 892), (18, 19, 892, 893), (17, 18, 893, 894), (16, 17, 894, 895), (13, 16, 895, 897), (14, 13, 897, 896), (9, 14, 896, 957), (12, 11, 926, 925), (11, 10, 927, 926), (10, 7, 988, 927), (8, 9, 957, 958), (5, 8, 958, 1019), (7, 6, 989, 988), (6, 2, 1050, 989), (3, 5, 1019, 1020), (0, 3, 1020, 1081), (2, 1, 1051, 1050), (1, 619, 651, 1051), (620, 0, 1081, 621), (621, 1081, 1080, 622), (622, 1080, 1079, 623), (623, 1079, 1078, 624), (624, 1078, 1077, 625), (625, 1077, 1076, 626), (626, 1076, 1075, 627), (627, 1075, 1074, 628), (628, 1074, 1073, 629), (629, 1073, 1072, 630), (630, 1072, 1071, 631), (631, 1071, 1070, 632), (632, 1070, 1069, 633), (633, 1069, 1068, 634), (634, 1068, 1067, 635), (635, 1067, 1066, 636), (636, 1066, 1065, 637), (637, 1065, 1064, 638), (638, 1064, 1063, 639), (639, 1063, 1062, 640), (640, 1062, 1061, 641), (641, 1061, 1060, 642), (642, 1060, 1059, 643), (643, 1059, 1058, 644), (644, 1058, 1057, 645), (645, 1057, 1056, 646), (646, 1056, 1055, 647), (647, 1055, 1054, 648), (648, 1054, 1053, 649), (649, 1053, 1052, 650), (650, 1052, 1051, 651), (1051, 1052, 1049, 1050), (1052, 1053, 1048, 1049), (1053, 1054, 1047, 1048), (1054, 1055, 1046, 1047), (1055, 1056, 1045, 1046), (1056, 1057, 1044, 1045), (1057, 1058, 1043, 1044), (1058, 1059, 1042, 1043), (1059, 1060, 1041, 1042), (1060, 1061, 1040, 1041), (1061, 1062, 1039, 1040), (1062, 1063, 1038, 1039), (1063, 1064, 1037, 1038), (1064, 1065, 1036, 1037), (1065, 1066, 1035, 1036), (1066, 1067, 1034, 1035), (1067, 1068, 1033, 1034), (1068, 1069, 1032, 1033), (1069, 1070, 1031, 1032), (1070, 1071, 1030, 1031), (1071, 1072, 1029, 1030), (1072, 1073, 1028, 1029), (1073, 1074, 1027, 1028), (1074, 1075, 1026, 1027), (1075, 1076, 1025, 1026), (1076, 1077, 1024, 1025), (1077, 1078, 1023, 1024), (1078, 1079, 1022, 1023), (1079, 1080, 1021, 1022), (1080, 1081, 1020, 1021), (1020, 1019, 1018, 1021), (1021, 1018, 1017, 1022), (1022, 1017, 1016, 1023), (1023, 1016, 1015, 1024), (1024, 1015, 1014, 1025), (1025, 1014, 1013, 1026), (1026, 1013, 1012, 1027), (1027, 1012, 1011, 1028), (1028, 1011, 1010, 1029), (1029, 1010, 1009, 1030), (1030, 1009, 1008, 1031), (1031, 1008, 1007, 1032), (1032, 1007, 1006, 1033), (1033, 1006, 1005, 1034), (1034, 1005, 1004, 1035), (1035, 1004, 1003, 1036), (1036, 1003, 1002, 1037), (1037, 1002, 1001, 1038), (1038, 1001, 1000, 1039), (1039, 1000, 999, 1040), (1040, 999, 998, 1041), (1041, 998, 997, 1042), (1042, 997, 996, 1043), (1043, 996, 995, 1044), (1044, 995, 994, 1045), (1045, 994, 993, 1046), (1046, 993, 992, 1047), (1047, 992, 991, 1048), (1048, 991, 990, 1049), (1049, 990, 989, 1050), (989, 990, 987, 988), (990, 991, 986, 987), (991, 992, 985, 986), (992, 993, 984, 985), (993, 994, 983, 984), (994, 995, 982, 983), (995, 996, 981, 982), (996, 997, 980, 981), (997, 998, 979, 980), (998, 999, 978, 979), (999, 1000, 977, 978), (1000, 1001, 976, 977), (1001, 1002, 975, 976), (1002, 1003, 974, 975), (1003, 1004, 973, 974), (1004, 1005, 972, 973), (1005, 1006, 971, 972), (1006, 1007, 970, 971), (1007, 1008, 969, 970), (1008, 1009, 968, 969), (1009, 1010, 967, 968), (1010, 1011, 966, 967), (1011, 1012, 965, 966), (1012, 1013, 964, 965), (1013, 1014, 963, 964), (1014, 1015, 962, 963), (1015, 1016, 961, 962), (1016, 1017, 960, 961), (1017, 1018, 959, 960), (1018, 1019, 958, 959), (958, 957, 956, 959), (959, 956, 955, 960), (960, 955, 954, 961), (961, 954, 953, 962), (962, 953, 952, 963), (963, 952, 951, 964), (964, 951, 950, 965), (965, 950, 949, 966), (966, 949, 948, 967), (967, 948, 947, 968), (968, 947, 946, 969), (969, 946, 945, 970), (970, 945, 944, 971), (971, 944, 943, 972), (972, 943, 942, 973), (973, 942, 941, 974), (974, 941, 940, 975), (975, 940, 939, 976), (976, 939, 938, 977), (977, 938, 937, 978), (978, 937, 936, 979), (979, 936, 935, 980), (980, 935, 934, 981), (981, 934, 933, 982), (982, 933, 932, 983), (983, 932, 931, 984), (984, 931, 930, 985), (985, 930, 929, 986), (986, 929, 928, 987), (987, 928, 927, 988), (927, 928, 925, 926), (928, 929, 924, 925), (929, 930, 923, 924), (930, 931, 922, 923), (931, 932, 921, 922), (932, 933, 920, 921), (933, 934, 919, 920), (934, 935, 918, 919), (935, 936, 917, 918), (936, 937, 916, 917), (937, 938, 915, 916), (938, 939, 914, 915), (939, 940, 913, 914), (940, 941, 912, 913), (941, 942, 911, 912), (942, 943, 910, 911), (943, 944, 909, 910), (944, 945, 908, 909), (945, 946, 907, 908), (946, 947, 906, 907), (947, 948, 905, 906), (948, 949, 904, 905), (949, 950, 903, 904), (950, 951, 902, 903), (951, 952, 901, 902), (952, 953, 900, 901), (953, 954, 899, 900), (954, 955, 898, 899), (955, 956, 897, 898), (956, 957, 896, 897), (897, 895, 894, 898), (898, 894, 893, 899), (899, 893, 892, 900), (900, 892, 891, 901), (901, 891, 890, 902), (902, 890, 889, 903), (903, 889, 888, 904), (904, 888, 887, 905), (905, 887, 886, 906), (906, 886, 885, 907), (907, 885, 884, 908), (908, 884, 883, 909), (909, 883, 882, 910), (910, 882, 881, 911), (911, 881, 880, 912), (912, 880, 879, 913), (913, 879, 878, 914), (914, 878, 877, 915), (915, 877, 876, 916), (916, 876, 875, 917), (917, 875, 874, 918), (918, 874, 873, 919), (919, 873, 872, 920), (920, 872, 871, 921), (921, 871, 870, 922), (922, 870, 869, 923), (923, 869, 868, 924), (924, 868, 867, 925), (838, 839, 835, 836), (839, 840, 834, 835), (840, 841, 833, 834), (841, 842, 832, 833), (842, 843, 831, 832), (843, 844, 830, 831), (844, 845, 829, 830), (845, 846, 828, 829), (846, 847, 827, 828), (847, 848, 826, 827), (848, 849, 825, 826), (849, 850, 824, 825), (850, 851, 823, 824), (851, 852, 822, 823), (852, 853, 821, 822), (853, 854, 820, 821), (854, 855, 819, 820), (855, 856, 818, 819), (856, 857, 817, 818), (857, 858, 816, 817), (858, 859, 815, 816), (859, 860, 814, 815), (860, 861, 813, 814), (861, 862, 812, 813), (862, 863, 811, 812), (863, 864, 810, 811), (864, 865, 809, 810), (865, 866, 808, 809), (807, 806, 805, 808), (808, 805, 804, 809), (809, 804, 803, 810), (810, 803, 802, 811), (811, 802, 801, 812), (812, 801, 800, 813), (813, 800, 799, 814), (814, 799, 798, 815), (815, 798, 797, 816), (816, 797, 796, 817), (817, 796, 795, 818), (818, 795, 794, 819), (819, 794, 793, 820), (820, 793, 792, 821), (821, 792, 791, 822), (822, 791, 790, 823), (823, 790, 789, 824), (824, 789, 788, 825), (825, 788, 787, 826), (826, 787, 786, 827), (827, 786, 785, 828), (828, 785, 784, 829), (829, 784, 783, 830), (830, 783, 782, 831), (831, 782, 781, 832), (832, 781, 780, 833), (833, 780, 779, 834), (834, 779, 778, 835), (835, 778, 777, 836), (836, 777, 776, 837), (776, 777, 774, 775), (777, 778, 773, 774), (778, 779, 772, 773), (779, 780, 771, 772), (780, 781, 770, 771), (781, 782, 769, 770), (782, 783, 768, 769), (783, 784, 767, 768), (784, 785, 766, 767), (785, 786, 765, 766), (786, 787, 764, 765), (787, 788, 763, 764), (788, 789, 762, 763), (789, 790, 761, 762), (790, 791, 760, 761), (791, 792, 759, 760), (792, 793, 758, 759), (793, 794, 757, 758), (794, 795, 756, 757), (795, 796, 755, 756), (796, 797, 754, 755), (797, 798, 753, 754), (798, 799, 752, 753), (799, 800, 751, 752), (800, 801, 750, 751), (801, 802, 749, 750), (802, 803, 748, 749), (803, 804, 747, 748), (804, 805, 746, 747), (805, 806, 745, 746), (745, 744, 743, 746), (746, 743, 742, 747), (747, 742, 741, 748), (748, 741, 740, 749), (749, 740, 739, 750), (750, 739, 738, 751), (751, 738, 737, 752), (752, 737, 736, 753), (753, 736, 735, 754), (754, 735, 734, 755), (755, 734, 733, 756), (756, 733, 732, 757), (757, 732, 731, 758), (758, 731, 730, 759), (759, 730, 729, 760), (760, 729, 728, 761), (761, 728, 727, 762), (762, 727, 726, 763), (763, 726, 725, 764), (764, 725, 724, 765), (765, 724, 723, 766), (766, 723, 722, 767), (767, 722, 721, 768), (768, 721, 720, 769), (769, 720, 719, 770), (770, 719, 718, 771), (771, 718, 717, 772), (772, 717, 716, 773), (773, 716, 715, 774), (774, 715, 714, 775), (714, 715, 712, 713), (715, 716, 711, 712), (716, 717, 710, 711), (717, 718, 709, 710), (718, 719, 708, 709), (719, 720, 707, 708), (720, 721, 706, 707), (721, 722, 705, 706), (722, 723, 704, 705), (723, 724, 703, 704), (724, 725, 702, 703), (725, 726, 701, 702), (726, 727, 700, 701), (727, 728, 699, 700), (728, 729, 698, 699), (729, 730, 697, 698), (730, 731, 696, 697), (731, 732, 695, 696), (732, 733, 694, 695), (733, 734, 693, 694), (734, 735, 692, 693), (735, 736, 691, 692), (736, 737, 690, 691), (737, 738, 689, 690), (738, 739, 688, 689), (739, 740, 687, 688), (740, 741, 686, 687), (741, 742, 685, 686), (742, 743, 684, 685), (743, 744, 683, 684), (683, 682, 681, 684), (684, 681, 680, 685), (685, 680, 679, 686), (686, 679, 678, 687), (687, 678, 677, 688), (688, 677, 676, 689), (689, 676, 675, 690), (690, 675, 674, 691), (691, 674, 673, 692), (692, 673, 672, 693), (693, 672, 671, 694), (694, 671, 670, 695), (695, 670, 669, 696), (696, 669, 668, 697), (697, 668, 667, 698), (698, 667, 666, 699), (699, 666, 665, 700), (700, 665, 664, 701), (701, 664, 663, 702), (702, 663, 662, 703), (703, 662, 661, 704), (704, 661, 660, 705), (705, 660, 659, 706), (706, 659, 658, 707), (707, 658, 657, 708), (708, 657, 656, 709), (709, 656, 655, 710), (710, 655, 654, 711), (711, 654, 653, 712), (712, 653, 652, 713), (652, 653, 650, 651), (653, 654, 649, 650), (654, 655, 648, 649), (655, 656, 647, 648), (656, 657, 646, 647), (657, 658, 645, 646), (658, 659, 644, 645), (659, 660, 643, 644), (660, 661, 642, 643), (661, 662, 641, 642), (662, 663, 640, 641), (663, 664, 639, 640), (664, 665, 638, 639), (665, 666, 637, 638), (666, 667, 636, 637), (667, 668, 635, 636), (668, 669, 634, 635), (669, 670, 633, 634), (670, 671, 632, 633), (671, 672, 631, 632), (672, 673, 630, 631), (673, 674, 629, 630), (674, 675, 628, 629), (675, 676, 627, 628), (676, 677, 626, 627), (677, 678, 625, 626), (678, 679, 624, 625), (679, 680, 623, 624), (680, 681, 622, 623), (681, 682, 621, 622)])
me_sphere.polygons.foreach_set('use_smooth', [True] * 1112)
me_sphere.materials.append(mat_material_001)
me_sphere.use_remesh_preserve_volume = False
me_sphere.use_remesh_preserve_attributes = False
me_sphere.use_mirror_vertex_groups = False
me_sphere.update()

# ---- objects
ob_sphere_001 = bpy.data.objects.new('Sphere.001', me_sphere_001)
ob_sphere = bpy.data.objects.new('Sphere', me_sphere)
ob_lamp = bpy.data.objects.new('Lamp', light_spot)
ob_camera = bpy.data.objects.new('Camera', cam_camera)

# ---- transforms, parenting, visibility, modifiers, constraints
ob_sphere_001.location = (0.5402, 1.776e-07, 5.08)
ob_sphere_001.rotation_euler = (1.571, -0.0, -0.0)
ob_sphere_001.scale = (0.841, 0.841, 0.841)
ob_sphere_001.lock_rotations_4d = False
ob_sphere_001.empty_display_type = 'ARROWS'
ob_sphere_001.color = (0.0, 0.0, 0.0, 1.0)
ob_sphere_001.lineart.crease_threshold = 0.0
ob_sphere.location = (0.5402, 1.159e-08, 0.3564)
ob_sphere.rotation_euler = (3.423e-08, -1.571, 0.0)
ob_sphere.scale = (1.103, 1.103, 1.103)
ob_sphere.lock_rotations_4d = False
ob_sphere.empty_display_type = 'ARROWS'
ob_sphere.color = (0.0, 0.0, 0.0, 1.0)
ob_sphere.lineart.crease_threshold = 0.0
_m = ob_sphere.modifiers.new('Auto Smooth', 'NODES')
_m.node_group = ng_auto_smooth
_gi = [s.identifier for s in ng_auto_smooth.interface.items_tree if s.item_type == 'SOCKET' and s.in_out == 'INPUT']
_m[_gi[1]] = 0.5236  # Angle
ob_lamp.location = (4.076, 1.005, 5.904)
ob_lamp.rotation_euler = (0.6503, 0.05522, 1.866)
ob_lamp.lock_rotations_4d = False
ob_lamp.empty_display_type = 'ARROWS'
ob_lamp.color = (0.0, 0.0, 0.0, 0.0)
ob_lamp.lineart.crease_threshold = 0.0
ob_camera.location = (7.751, -6.508, 7.204)
ob_camera.rotation_euler = (1.109, 0.01082, 0.8149)
ob_camera.lock_rotations_4d = False
ob_camera.empty_display_type = 'ARROWS'
ob_camera.color = (0.0, 0.0, 0.0, 0.0)
ob_camera.display_type = 'WIRE'
ob_camera.lineart.crease_threshold = 0.0

# ---- collection membership
col_collection_1.objects.link(ob_sphere_001)
col_collection_1.objects.link(ob_sphere)
col_collection_1.objects.link(ob_lamp)
col_collection_1.objects.link(ob_camera)

# ---- scene / render settings (as saved in the file)
scene.camera = ob_camera
scene.frame_start = 1; scene.frame_end = 250; scene.frame_set(1)
scene.render.engine = 'BLENDER_EEVEE_NEXT'
scene.render.image_settings.file_format = 'JPEG'
scene.render.image_settings.color_mode = 'RGB'
scene.render.image_settings.compression = 90
scene.render.resolution_x = 800
scene.render.resolution_y = 600
scene.render.pixel_aspect_x = 100.0
scene.render.pixel_aspect_y = 100.0
scene.render.fps = 25
scene.render.dither_intensity = 0.0
scene.render.use_compositing = False
scene.render.use_sequencer = False
scene.render.bake_bias = 0.0
scene.render.use_stamp_time = False
scene.render.use_stamp_date = False
scene.render.use_stamp_frame = False
scene.render.use_stamp_camera = False
scene.render.use_stamp_scene = False
scene.render.use_stamp_filename = False
scene.render.use_stamp_render_time = False
scene.render.stamp_font_size = 0
scene.cycles.use_denoising = False
scene.cycles.samples = 10
scene.cycles.sampling_pattern = 'TABULATED_SOBOL'
scene.cycles.light_sampling_threshold = 0.0
scene.cycles.use_adaptive_sampling = False
scene.cycles.use_light_tree = False
scene.cycles.blur_glossy = 0.0
scene.cycles.volume_bounces = 1
scene.cycles.pixel_filter_type = 'GAUSSIAN'
scene.cycles.sample_clamp_indirect = 0.0
scene.view_settings.view_transform = 'Raw'
bpy.context.view_layer.update()
